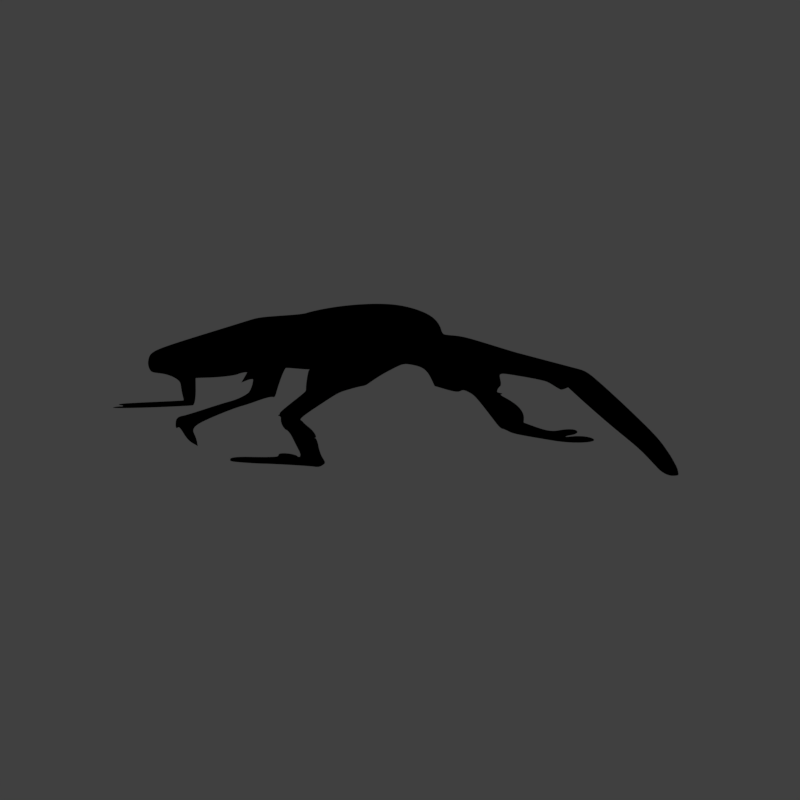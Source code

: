 # Source: beetle-blend.blend  (saved by Blender 2.78.0; exported with 4.5.12 LTS)
import bpy
from mathutils import Matrix  # noqa: F401  (used for matrix-valued properties, if any)

bpy.ops.wm.read_factory_settings(use_empty=True)
scene = bpy.context.scene
scene.name = 'Scene'

# ---- collections
col_collection_1 = bpy.data.collections.new('Collection 1'); scene.collection.children.link(col_collection_1)

# ---- materials (node trees are filled in below, after node groups)
mat_svgmat_001 = bpy.data.materials.new('SVGMat.001')
mat_svgmat_001.alpha_threshold = 0.0
mat_svgmat_001.use_transparent_shadow = False
mat_svgmat_001.diffuse_color = (0.0, 0.0, 0.0, 1.0)
mat_svgmat_001.roughness = 0.5

# ---- material node trees

# ---- world
world_world = bpy.data.worlds.new('World'); scene.world = world_world
world_world.color = (0.05088, 0.05088, 0.05088)
world_world.use_sun_shadow = False
world_world.sun_shadow_jitter_overblur = 0.0
world_world.cycles.sampling_method = 'MANUAL'

# ---- meshes
me_mesh = bpy.data.meshes.new('Mesh')
me_mesh.from_pydata([(-0.06248, -0.05848, 0.0), (-0.0624, -0.05834, 0.0), (-0.06231, -0.0582, 0.0), (-0.06222, -0.05806, 0.0), (-0.06213, -0.05793, 0.0), (-0.06203, -0.0578, 0.0), (-0.06194, -0.05767, 0.0), (-0.06184, -0.05755, 0.0), (-0.06175, -0.05745, 0.0), (-0.06165, -0.05735, 0.0), (-0.06157, -0.05727, 0.0), (-0.06148, -0.0572, 0.0), (-0.06141, -0.05714, 0.0), (-0.06119, -0.05699, 0.0), (-0.06103, -0.05683, 0.0), (-0.06092, -0.05668, 0.0), (-0.06086, -0.05654, 0.0), (-0.06085, -0.05641, 0.0), (-0.06088, -0.0563, 0.0), (-0.06096, -0.05621, 0.0), (-0.06107, -0.05616, 0.0), (-0.06122, -0.05613, 0.0), (-0.06141, -0.05615, 0.0), (-0.06162, -0.05621, 0.0), (-0.06187, -0.05632, 0.0), (-0.06225, -0.05651, 0.0), (-0.06257, -0.05662, 0.0), (-0.06281, -0.05667, 0.0), (-0.06299, -0.05664, 0.0), (-0.0631, -0.05655, 0.0), (-0.06313, -0.0564, 0.0), (-0.06309, -0.05618, 0.0), (-0.06299, -0.05591, 0.0), (-0.06281, -0.05559, 0.0), (-0.06257, -0.05521, 0.0), (-0.06225, -0.05479, 0.0), (-0.06186, -0.05432, 0.0), (-0.06158, -0.054, 0.0), (-0.0612, -0.05358, 0.0), (-0.06072, -0.05306, 0.0), (-0.06015, -0.05246, 0.0), (-0.05951, -0.05179, 0.0), (-0.05881, -0.05105, 0.0), (-0.05805, -0.05025, 0.0), (-0.05724, -0.04942, 0.0), (-0.0564, -0.04854, 0.0), (-0.05553, -0.04765, 0.0), (-0.05464, -0.04674, 0.0), (-0.05375, -0.04584, 0.0), (-0.05287, -0.04494, 0.0), (-0.05203, -0.04408, 0.0), (-0.05123, -0.04325, 0.0), (-0.05048, -0.04248, 0.0), (-0.04979, -0.04175, 0.0), (-0.04916, -0.0411, 0.0), (-0.04862, -0.04051, 0.0), (-0.04815, -0.04001, 0.0), (-0.04777, -0.03959, 0.0), (-0.04749, -0.03927, 0.0), (-0.04732, -0.03906, 0.0), (-0.04726, -0.03896, 0.0), (-0.04728, -0.03891, 0.0), (-0.04734, -0.03883, 0.0), (-0.04743, -0.03874, 0.0), (-0.04756, -0.03862, 0.0), (-0.04772, -0.03849, 0.0), (-0.04791, -0.03834, 0.0), (-0.04813, -0.03817, 0.0), (-0.04836, -0.038, 0.0), (-0.04862, -0.03782, 0.0), (-0.0489, -0.03763, 0.0), (-0.04919, -0.03743, 0.0), (-0.04949, -0.03723, 0.0), (-0.04981, -0.03702, 0.0), (-0.05017, -0.03678, 0.0), (-0.05056, -0.03652, 0.0), (-0.05097, -0.03624, 0.0), (-0.05139, -0.03595, 0.0), (-0.05183, -0.03564, 0.0), (-0.05227, -0.03534, 0.0), (-0.05271, -0.03503, 0.0), (-0.05314, -0.03472, 0.0), (-0.05356, -0.03442, 0.0), (-0.05396, -0.03413, 0.0), (-0.05433, -0.03386, 0.0), (-0.05471, -0.03358, 0.0), (-0.0551, -0.03329, 0.0), (-0.05551, -0.03299, 0.0), (-0.05594, -0.03268, 0.0), (-0.05636, -0.03237, 0.0), (-0.05679, -0.03205, 0.0), (-0.05721, -0.03175, 0.0), (-0.05761, -0.03145, 0.0), (-0.058, -0.03116, 0.0), (-0.05837, -0.03089, 0.0), (-0.05871, -0.03065, 0.0), (-0.05901, -0.03043, 0.0), (-0.05988, -0.02988, 0.0), (-0.06086, -0.02941, 0.0), (-0.06194, -0.02902, 0.0), (-0.06309, -0.02872, 0.0), (-0.06429, -0.02851, 0.0), (-0.06552, -0.02838, 0.0), (-0.06676, -0.02834, 0.0), (-0.06799, -0.0284, 0.0), (-0.06918, -0.02854, 0.0), (-0.07032, -0.02878, 0.0), (-0.07139, -0.02911, 0.0), (-0.07236, -0.02954, 0.0), (-0.07267, -0.02969, 0.0), (-0.07298, -0.02984, 0.0), (-0.0733, -0.02998, 0.0), (-0.07361, -0.03011, 0.0), (-0.07392, -0.03024, 0.0), (-0.07423, -0.03035, 0.0), (-0.07452, -0.03044, 0.0), (-0.07479, -0.03052, 0.0), (-0.07504, -0.03059, 0.0), (-0.07527, -0.03064, 0.0), (-0.07547, -0.03067, 0.0), (-0.07564, -0.03068, 0.0), (-0.07618, -0.03062, 0.0), (-0.07684, -0.03044, 0.0), (-0.07759, -0.03015, 0.0), (-0.07842, -0.02976, 0.0), (-0.07931, -0.02929, 0.0), (-0.08025, -0.02874, 0.0), (-0.08121, -0.02812, 0.0), (-0.08219, -0.02745, 0.0), (-0.08316, -0.02673, 0.0), (-0.08411, -0.02598, 0.0), (-0.08501, -0.0252, 0.0), (-0.08587, -0.0244, 0.0), (-0.0873, -0.02298, 0.0), (-0.08848, -0.02167, 0.0), (-0.08941, -0.02036, 0.0), (-0.09009, -0.01893, 0.0), (-0.09054, -0.01726, 0.0), (-0.09075, -0.01521, 0.0), (-0.09073, -0.01269, 0.0), (-0.09048, -0.009548, 0.0), (-0.09002, -0.005681, 0.0), (-0.08934, -0.000964, 0.0), (-0.08846, 0.004725, 0.0), (-0.08736, 0.01151, 0.0), (-0.08705, 0.01346, 0.0), (-0.08674, 0.01541, 0.0), (-0.08643, 0.01733, 0.0), (-0.08613, 0.01921, 0.0), (-0.08584, 0.02101, 0.0), (-0.08557, 0.02272, 0.0), (-0.08532, 0.02432, 0.0), (-0.08509, 0.02579, 0.0), (-0.08488, 0.02709, 0.0), (-0.08471, 0.02821, 0.0), (-0.08457, 0.02913, 0.0), (-0.08446, 0.02983, 0.0), (-0.08429, 0.03087, 0.0), (-0.0841, 0.03182, 0.0), (-0.08387, 0.0327, 0.0), (-0.08358, 0.03355, 0.0), (-0.08321, 0.03439, 0.0), (-0.08273, 0.03527, 0.0), (-0.08214, 0.03622, 0.0), (-0.0814, 0.03728, 0.0), (-0.0805, 0.03847, 0.0), (-0.07942, 0.03983, 0.0), (-0.07813, 0.0414, 0.0), (-0.07663, 0.04321, 0.0), (-0.07574, 0.04429, 0.0), (-0.07494, 0.04527, 0.0), (-0.07422, 0.04616, 0.0), (-0.0736, 0.04697, 0.0), (-0.07305, 0.0477, 0.0), (-0.07259, 0.04836, 0.0), (-0.07219, 0.04896, 0.0), (-0.07187, 0.04949, 0.0), (-0.07161, 0.04997, 0.0), (-0.07141, 0.0504, 0.0), (-0.07126, 0.05079, 0.0), (-0.07117, 0.05114, 0.0), (-0.07067, 0.05333, 0.0), (-0.07003, 0.05556, 0.0), (-0.06924, 0.05781, 0.0), (-0.06832, 0.06007, 0.0), (-0.06728, 0.06232, 0.0), (-0.06612, 0.06456, 0.0), (-0.06486, 0.06676, 0.0), (-0.06349, 0.06891, 0.0), (-0.06203, 0.071, 0.0), (-0.06048, 0.07302, 0.0), (-0.05885, 0.07495, 0.0), (-0.05715, 0.07677, 0.0), (-0.05556, 0.07833, 0.0), (-0.05398, 0.07973, 0.0), (-0.05242, 0.08096, 0.0), (-0.05085, 0.08205, 0.0), (-0.04926, 0.08299, 0.0), (-0.04765, 0.08379, 0.0), (-0.046, 0.08445, 0.0), (-0.04431, 0.08497, 0.0), (-0.04254, 0.08538, 0.0), (-0.04071, 0.08566, 0.0), (-0.03879, 0.08582, 0.0), (-0.03678, 0.08587, 0.0), (-0.03464, 0.0858, 0.0), (-0.03256, 0.08559, 0.0), (-0.03054, 0.08523, 0.0), (-0.02856, 0.08471, 0.0), (-0.02662, 0.08404, 0.0), (-0.02471, 0.08321, 0.0), (-0.02282, 0.08222, 0.0), (-0.02095, 0.08107, 0.0), (-0.01909, 0.07974, 0.0), (-0.01722, 0.07824, 0.0), (-0.01535, 0.07657, 0.0), (-0.01347, 0.07471, 0.0), (-0.01311, 0.07435, 0.0), (-0.01274, 0.074, 0.0), (-0.01238, 0.07367, 0.0), (-0.01202, 0.07336, 0.0), (-0.01167, 0.07308, 0.0), (-0.01134, 0.07282, 0.0), (-0.01102, 0.07259, 0.0), (-0.01073, 0.0724, 0.0), (-0.01046, 0.07225, 0.0), (-0.01022, 0.07213, 0.0), (-0.01002, 0.07206, 0.0), (-0.009864, 0.07204, 0.0), (-0.009704, 0.07205, 0.0), (-0.009501, 0.07209, 0.0), (-0.009262, 0.07216, 0.0), (-0.00899, 0.07224, 0.0), (-0.00869, 0.07235, 0.0), (-0.008366, 0.07248, 0.0), (-0.008023, 0.07263, 0.0), (-0.007665, 0.07279, 0.0), (-0.007297, 0.07296, 0.0), (-0.006923, 0.07315, 0.0), (-0.006547, 0.07334, 0.0), (-0.006175, 0.07355, 0.0), (-0.00537, 0.07397, 0.0), (-0.004543, 0.07434, 0.0), (-0.003658, 0.07466, 0.0), (-0.002675, 0.07493, 0.0), (-0.001558, 0.07516, 0.0), (-0.000269, 0.07535, 0.0), (0.00123, 0.07551, 0.0), (0.002977, 0.07564, 0.0), (0.005009, 0.07575, 0.0), (0.007364, 0.07584, 0.0), (0.01008, 0.07591, 0.0), (0.01319, 0.07598, 0.0), (0.01451, 0.076, 0.0), (0.01581, 0.07603, 0.0), (0.0171, 0.07607, 0.0), (0.01835, 0.07611, 0.0), (0.01955, 0.07615, 0.0), (0.02069, 0.07619, 0.0), (0.02175, 0.07624, 0.0), (0.02271, 0.07628, 0.0), (0.02357, 0.07633, 0.0), (0.0243, 0.07637, 0.0), (0.0249, 0.07642, 0.0), (0.02534, 0.07646, 0.0), (0.02579, 0.07651, 0.0), (0.02641, 0.07658, 0.0), (0.02718, 0.07666, 0.0), (0.0281, 0.07676, 0.0), (0.02913, 0.07687, 0.0), (0.03027, 0.07698, 0.0), (0.0315, 0.07711, 0.0), (0.0328, 0.07725, 0.0), (0.03417, 0.07738, 0.0), (0.03557, 0.07753, 0.0), (0.037, 0.07767, 0.0), (0.03844, 0.07782, 0.0), (0.03989, 0.07796, 0.0), (0.04132, 0.07811, 0.0), (0.04272, 0.07825, 0.0), (0.04409, 0.07839, 0.0), (0.0454, 0.07853, 0.0), (0.04663, 0.07865, 0.0), (0.04777, 0.07877, 0.0), (0.04881, 0.07888, 0.0), (0.04973, 0.07898, 0.0), (0.05051, 0.07906, 0.0), (0.05114, 0.07913, 0.0), (0.05159, 0.07918, 0.0), (0.05237, 0.07925, 0.0), (0.05311, 0.07927, 0.0), (0.05384, 0.07922, 0.0), (0.05458, 0.0791, 0.0), (0.05537, 0.07889, 0.0), (0.05622, 0.07859, 0.0), (0.05716, 0.07819, 0.0), (0.05823, 0.07767, 0.0), (0.05943, 0.07703, 0.0), (0.0608, 0.07626, 0.0), (0.06236, 0.07534, 0.0), (0.06414, 0.07427, 0.0), (0.06704, 0.0725, 0.0), (0.07018, 0.07055, 0.0), (0.07349, 0.06845, 0.0), (0.07693, 0.06626, 0.0), (0.08041, 0.06402, 0.0), (0.08387, 0.06176, 0.0), (0.08726, 0.05953, 0.0), (0.09052, 0.05737, 0.0), (0.09356, 0.05532, 0.0), (0.09634, 0.05343, 0.0), (0.09879, 0.05172, 0.0), (0.1008, 0.05026, 0.0), (0.1027, 0.04887, 0.0), (0.1046, 0.04733, 0.0), (0.1066, 0.04567, 0.0), (0.1085, 0.04393, 0.0), (0.1104, 0.04216, 0.0), (0.1123, 0.04037, 0.0), (0.114, 0.03861, 0.0), (0.1156, 0.03691, 0.0), (0.1171, 0.03531, 0.0), (0.1183, 0.03385, 0.0), (0.1192, 0.03256, 0.0), (0.1199, 0.03147, 0.0), (0.1201, 0.03117, 0.0), (0.1202, 0.03091, 0.0), (0.1203, 0.03068, 0.0), (0.1204, 0.03048, 0.0), (0.1204, 0.0303, 0.0), (0.1204, 0.03012, 0.0), (0.1203, 0.02995, 0.0), (0.1203, 0.02979, 0.0), (0.1201, 0.02961, 0.0), (0.12, 0.02942, 0.0), (0.1198, 0.02921, 0.0), (0.1196, 0.02898, 0.0), (0.1192, 0.02865, 0.0), (0.1188, 0.0284, 0.0), (0.1183, 0.02824, 0.0), (0.1178, 0.02816, 0.0), (0.1173, 0.02816, 0.0), (0.1167, 0.02825, 0.0), (0.1161, 0.02842, 0.0), (0.1154, 0.02867, 0.0), (0.1147, 0.02901, 0.0), (0.1139, 0.02943, 0.0), (0.1131, 0.02994, 0.0), (0.1123, 0.03053, 0.0), (0.1103, 0.03189, 0.0), (0.1086, 0.03311, 0.0), (0.107, 0.03422, 0.0), (0.1055, 0.03522, 0.0), (0.1041, 0.03615, 0.0), (0.1027, 0.03702, 0.0), (0.1013, 0.03786, 0.0), (0.09987, 0.03868, 0.0), (0.09839, 0.03951, 0.0), (0.09681, 0.04037, 0.0), (0.0951, 0.04128, 0.0), (0.09322, 0.04226, 0.0), (0.09106, 0.04339, 0.0), (0.08874, 0.04463, 0.0), (0.08628, 0.04596, 0.0), (0.0837, 0.04737, 0.0), (0.08103, 0.04885, 0.0), (0.0783, 0.05038, 0.0), (0.07554, 0.05194, 0.0), (0.07277, 0.05353, 0.0), (0.07002, 0.05512, 0.0), (0.06731, 0.05669, 0.0), (0.06468, 0.05825, 0.0), (0.06214, 0.05976, 0.0), (0.06208, 0.0598, 0.0), (0.06191, 0.0599, 0.0), (0.06164, 0.06007, 0.0), (0.06129, 0.06028, 0.0), (0.06088, 0.06052, 0.0), (0.06041, 0.0608, 0.0), (0.05992, 0.0611, 0.0), (0.05941, 0.0614, 0.0), (0.0589, 0.06171, 0.0), (0.05841, 0.06201, 0.0), (0.05795, 0.06228, 0.0), (0.05754, 0.06253, 0.0), (0.05723, 0.06098, 0.0), (0.05718, 0.06077, 0.0), (0.05713, 0.06057, 0.0), (0.05707, 0.06036, 0.0), (0.05702, 0.06017, 0.0), (0.05695, 0.05999, 0.0), (0.05689, 0.05982, 0.0), (0.05683, 0.05967, 0.0), (0.05676, 0.05953, 0.0), (0.0567, 0.05941, 0.0), (0.05664, 0.05931, 0.0), (0.05658, 0.05924, 0.0), (0.05652, 0.05919, 0.0), (0.05644, 0.05917, 0.0), (0.05628, 0.05918, 0.0), (0.05607, 0.05921, 0.0), (0.05581, 0.05926, 0.0), (0.05549, 0.05934, 0.0), (0.05513, 0.05943, 0.0), (0.05474, 0.05955, 0.0), (0.05431, 0.05968, 0.0), (0.05385, 0.05982, 0.0), (0.05336, 0.05999, 0.0), (0.05286, 0.06016, 0.0), (0.05235, 0.06035, 0.0), (0.05152, 0.06065, 0.0), (0.0508, 0.0609, 0.0), (0.05017, 0.06111, 0.0), (0.04962, 0.06126, 0.0), (0.04912, 0.06138, 0.0), (0.04865, 0.06144, 0.0), (0.04819, 0.06147, 0.0), (0.04772, 0.06147, 0.0), (0.04722, 0.06142, 0.0), (0.04667, 0.06134, 0.0), (0.04605, 0.06123, 0.0), (0.04534, 0.06109, 0.0), (0.04485, 0.06098, 0.0), (0.04428, 0.06085, 0.0), (0.04364, 0.06069, 0.0), (0.04294, 0.0605, 0.0), (0.04219, 0.0603, 0.0), (0.0414, 0.06007, 0.0), (0.04059, 0.05984, 0.0), (0.03976, 0.05959, 0.0), (0.03892, 0.05933, 0.0), (0.03809, 0.05907, 0.0), (0.03727, 0.05881, 0.0), (0.03648, 0.05854, 0.0), (0.03487, 0.058, 0.0), (0.03354, 0.05753, 0.0), (0.03249, 0.0571, 0.0), (0.03172, 0.05669, 0.0), (0.0312, 0.05627, 0.0), (0.03094, 0.05581, 0.0), (0.03093, 0.05529, 0.0), (0.03115, 0.05467, 0.0), (0.03161, 0.05394, 0.0), (0.03229, 0.05306, 0.0), (0.03318, 0.052, 0.0), (0.03429, 0.05074, 0.0), (0.03464, 0.05033, 0.0), (0.03498, 0.04992, 0.0), (0.0353, 0.04951, 0.0), (0.0356, 0.0491, 0.0), (0.03588, 0.0487, 0.0), (0.03614, 0.04831, 0.0), (0.03637, 0.04794, 0.0), (0.03657, 0.0476, 0.0), (0.03673, 0.04729, 0.0), (0.03685, 0.04701, 0.0), (0.03693, 0.04677, 0.0), (0.03697, 0.04658, 0.0), (0.03699, 0.04639, 0.0), (0.03703, 0.04618, 0.0), (0.03708, 0.04595, 0.0), (0.03714, 0.0457, 0.0), (0.03721, 0.04544, 0.0), (0.0373, 0.04516, 0.0), (0.03739, 0.04488, 0.0), (0.03749, 0.0446, 0.0), (0.0376, 0.04431, 0.0), (0.03771, 0.04403, 0.0), (0.03782, 0.04376, 0.0), (0.03794, 0.0435, 0.0), (0.03812, 0.04313, 0.0), (0.03829, 0.04281, 0.0), (0.03845, 0.04255, 0.0), (0.0386, 0.04233, 0.0), (0.03875, 0.04216, 0.0), (0.0389, 0.04203, 0.0), (0.03906, 0.04195, 0.0), (0.03924, 0.04189, 0.0), (0.03943, 0.04187, 0.0), (0.03965, 0.04189, 0.0), (0.03989, 0.04192, 0.0), (0.04016, 0.04199, 0.0), (0.04041, 0.04204, 0.0), (0.04063, 0.04209, 0.0), (0.04081, 0.04212, 0.0), (0.04096, 0.04213, 0.0), (0.04108, 0.04212, 0.0), (0.04117, 0.04209, 0.0), (0.04123, 0.04205, 0.0), (0.04127, 0.04198, 0.0), (0.04128, 0.04189, 0.0), (0.04127, 0.04179, 0.0), (0.04124, 0.04166, 0.0), (0.04119, 0.04151, 0.0), (0.04114, 0.04135, 0.0), (0.04114, 0.0412, 0.0), (0.04119, 0.04107, 0.0), (0.04129, 0.04094, 0.0), (0.04144, 0.04081, 0.0), (0.04166, 0.04069, 0.0), (0.04194, 0.04057, 0.0), (0.04229, 0.04044, 0.0), (0.04271, 0.04031, 0.0), (0.04321, 0.04018, 0.0), (0.04379, 0.04004, 0.0), (0.04446, 0.03988, 0.0), (0.04608, 0.03947, 0.0), (0.04762, 0.03899, 0.0), (0.04909, 0.03845, 0.0), (0.05049, 0.03783, 0.0), (0.05181, 0.03714, 0.0), (0.05305, 0.03639, 0.0), (0.05422, 0.03556, 0.0), (0.05532, 0.03466, 0.0), (0.05634, 0.0337, 0.0), (0.05729, 0.03266, 0.0), (0.05817, 0.03155, 0.0), (0.05897, 0.03037, 0.0), (0.05899, 0.03034, 0.0), (0.05905, 0.03025, 0.0), (0.05913, 0.03011, 0.0), (0.05925, 0.02993, 0.0), (0.05938, 0.02972, 0.0), (0.05953, 0.02949, 0.0), (0.05969, 0.02923, 0.0), (0.05985, 0.02897, 0.0), (0.06002, 0.02871, 0.0), (0.06018, 0.02846, 0.0), (0.06033, 0.02823, 0.0), (0.06046, 0.02802, 0.0), (0.06439, 0.02802, 0.0), (0.06577, 0.02803, 0.0), (0.06699, 0.02808, 0.0), (0.06806, 0.02816, 0.0), (0.069, 0.02828, 0.0), (0.06983, 0.02846, 0.0), (0.07055, 0.02868, 0.0), (0.07118, 0.02896, 0.0), (0.07174, 0.02931, 0.0), (0.07225, 0.02972, 0.0), (0.0727, 0.03021, 0.0), (0.07313, 0.03078, 0.0), (0.07354, 0.03144, 0.0), (0.07394, 0.03208, 0.0), (0.07434, 0.03266, 0.0), (0.07475, 0.03319, 0.0), (0.07516, 0.03366, 0.0), (0.07558, 0.03407, 0.0), (0.07598, 0.03442, 0.0), (0.07639, 0.0347, 0.0), (0.07678, 0.03492, 0.0), (0.07716, 0.03506, 0.0), (0.07752, 0.03514, 0.0), (0.07786, 0.03513, 0.0), (0.07819, 0.03505, 0.0), (0.07852, 0.03489, 0.0), (0.07879, 0.03469, 0.0), (0.07901, 0.03445, 0.0), (0.07918, 0.03416, 0.0), (0.07929, 0.03385, 0.0), (0.07935, 0.03349, 0.0), (0.07935, 0.03311, 0.0), (0.07929, 0.03271, 0.0), (0.07919, 0.03228, 0.0), (0.07902, 0.03182, 0.0), (0.0788, 0.03135, 0.0), (0.07852, 0.03086, 0.0), (0.0782, 0.03031, 0.0), (0.07795, 0.02983, 0.0), (0.07778, 0.02944, 0.0), (0.07768, 0.02913, 0.0), (0.07764, 0.02891, 0.0), (0.07768, 0.02878, 0.0), (0.07778, 0.02874, 0.0), (0.07794, 0.02881, 0.0), (0.07816, 0.02897, 0.0), (0.07844, 0.02924, 0.0), (0.07877, 0.02962, 0.0), (0.07914, 0.0301, 0.0), (0.07955, 0.03061, 0.0), (0.07999, 0.0311, 0.0), (0.08046, 0.03156, 0.0), (0.08096, 0.03198, 0.0), (0.08147, 0.03237, 0.0), (0.08199, 0.03272, 0.0), (0.08252, 0.03303, 0.0), (0.08305, 0.03329, 0.0), (0.08358, 0.0335, 0.0), (0.08409, 0.03365, 0.0), (0.08458, 0.03375, 0.0), (0.08504, 0.03378, 0.0), (0.08601, 0.03365, 0.0), (0.08659, 0.03327, 0.0), (0.08681, 0.03269, 0.0), (0.08669, 0.03195, 0.0), (0.08627, 0.03106, 0.0), (0.08557, 0.03008, 0.0), (0.08462, 0.02903, 0.0), (0.08345, 0.02795, 0.0), (0.08209, 0.02688, 0.0), (0.08057, 0.02585, 0.0), (0.07891, 0.0249, 0.0), (0.07715, 0.02407, 0.0), (0.07682, 0.02393, 0.0), (0.07639, 0.02376, 0.0), (0.07586, 0.02355, 0.0), (0.07526, 0.02332, 0.0), (0.07458, 0.02307, 0.0), (0.07384, 0.0228, 0.0), (0.07305, 0.02251, 0.0), (0.07223, 0.02221, 0.0), (0.07137, 0.0219, 0.0), (0.07049, 0.02159, 0.0), (0.0696, 0.02127, 0.0), (0.06872, 0.02096, 0.0), (0.06744, 0.02052, 0.0), (0.06632, 0.02014, 0.0), (0.06534, 0.01983, 0.0), (0.06448, 0.01957, 0.0), (0.06373, 0.01936, 0.0), (0.06307, 0.0192, 0.0), (0.06248, 0.01909, 0.0), (0.06195, 0.01903, 0.0), (0.06147, 0.019, 0.0), (0.06101, 0.01901, 0.0), (0.06056, 0.01905, 0.0), (0.0601, 0.01912, 0.0), (0.0598, 0.01917, 0.0), (0.0595, 0.01922, 0.0), (0.0592, 0.01926, 0.0), (0.0589, 0.01929, 0.0), (0.05862, 0.01931, 0.0), (0.05835, 0.01933, 0.0), (0.0581, 0.01934, 0.0), (0.05787, 0.01934, 0.0), (0.05767, 0.01933, 0.0), (0.05749, 0.01932, 0.0), (0.05734, 0.01929, 0.0), (0.05723, 0.01926, 0.0), (0.05711, 0.01925, 0.0), (0.05693, 0.01927, 0.0), (0.05671, 0.01933, 0.0), (0.05645, 0.01943, 0.0), (0.05614, 0.01956, 0.0), (0.05581, 0.01972, 0.0), (0.05544, 0.01991, 0.0), (0.05505, 0.02012, 0.0), (0.05464, 0.02036, 0.0), (0.05422, 0.02061, 0.0), (0.05379, 0.02089, 0.0), (0.05335, 0.02118, 0.0), (0.04944, 0.02384, 0.0), (0.04608, 0.02612, 0.0), (0.04321, 0.02805, 0.0), (0.04079, 0.02967, 0.0), (0.03876, 0.03099, 0.0), (0.03707, 0.03206, 0.0), (0.03568, 0.0329, 0.0), (0.03453, 0.03354, 0.0), (0.03357, 0.03402, 0.0), (0.03277, 0.03437, 0.0), (0.03205, 0.03461, 0.0), (0.03139, 0.03477, 0.0), (0.03069, 0.03492, 0.0), (0.03007, 0.03503, 0.0), (0.02954, 0.0351, 0.0), (0.0291, 0.03513, 0.0), (0.02872, 0.03512, 0.0), (0.02842, 0.03507, 0.0), (0.02817, 0.03498, 0.0), (0.02799, 0.03484, 0.0), (0.02785, 0.03466, 0.0), (0.02776, 0.03442, 0.0), (0.02771, 0.03414, 0.0), (0.0277, 0.03381, 0.0), (0.02767, 0.03344, 0.0), (0.02758, 0.0331, 0.0), (0.02742, 0.0328, 0.0), (0.02719, 0.03253, 0.0), (0.02688, 0.03229, 0.0), (0.02648, 0.03207, 0.0), (0.02599, 0.03188, 0.0), (0.02539, 0.03171, 0.0), (0.02469, 0.03156, 0.0), (0.02387, 0.03143, 0.0), (0.02293, 0.0313, 0.0), (0.02186, 0.03118, 0.0), (0.0218, 0.03118, 0.0), (0.02164, 0.03116, 0.0), (0.02138, 0.03113, 0.0), (0.02105, 0.0311, 0.0), (0.02066, 0.03106, 0.0), (0.02023, 0.03102, 0.0), (0.01976, 0.03097, 0.0), (0.01928, 0.03092, 0.0), (0.0188, 0.03087, 0.0), (0.01834, 0.03083, 0.0), (0.0179, 0.03078, 0.0), (0.01751, 0.03074, 0.0), (0.01252, 0.0349, 0.0), (0.01106, 0.03608, 0.0), (0.009712, 0.03711, 0.0), (0.008466, 0.03799, 0.0), (0.007306, 0.03873, 0.0), (0.006218, 0.03933, 0.0), (0.005189, 0.0398, 0.0), (0.004206, 0.04014, 0.0), (0.003256, 0.04036, 0.0), (0.002324, 0.04047, 0.0), (0.001398, 0.04046, 0.0), (0.0004637, 0.04035, 0.0), (-0.0004919, 0.04014, 0.0), (-0.001451, 0.03987, 0.0), (-0.002256, 0.03961, 0.0), (-0.00292, 0.03933, 0.0), (-0.003458, 0.03901, 0.0), (-0.003881, 0.03861, 0.0), (-0.004205, 0.03811, 0.0), (-0.004441, 0.03748, 0.0), (-0.004603, 0.03669, 0.0), (-0.004704, 0.03573, 0.0), (-0.004758, 0.03455, 0.0), (-0.004778, 0.03314, 0.0), (-0.004778, 0.03147, 0.0), (-0.004766, 0.0301, 0.0), (-0.004741, 0.0288, 0.0), (-0.004701, 0.02754, 0.0), (-0.004645, 0.02633, 0.0), (-0.004571, 0.02513, 0.0), (-0.004477, 0.02394, 0.0), (-0.004363, 0.02273, 0.0), (-0.004227, 0.02149, 0.0), (-0.004067, 0.0202, 0.0), (-0.003883, 0.01885, 0.0), (-0.003671, 0.01742, 0.0), (-0.003433, 0.01589, 0.0), (-0.00339, 0.01558, 0.0), (-0.003362, 0.01528, 0.0), (-0.00335, 0.01498, 0.0), (-0.003353, 0.0147, 0.0), (-0.003371, 0.01442, 0.0), (-0.003404, 0.01415, 0.0), (-0.003452, 0.01389, 0.0), (-0.003515, 0.01364, 0.0), (-0.003593, 0.0134, 0.0), (-0.003686, 0.01317, 0.0), (-0.003794, 0.01295, 0.0), (-0.003917, 0.01274, 0.0), (-0.004034, 0.01254, 0.0), (-0.004167, 0.01227, 0.0), (-0.004314, 0.01193, 0.0), (-0.004473, 0.01155, 0.0), (-0.00464, 0.01112, 0.0), (-0.004814, 0.01064, 0.0), (-0.004992, 0.01014, 0.0), (-0.005172, 0.009601, 0.0), (-0.005351, 0.009047, 0.0), (-0.005528, 0.008478, 0.0), (-0.005699, 0.007902, 0.0), (-0.005863, 0.007325, 0.0), (-0.006153, 0.006278, 0.0), (-0.006389, 0.005377, 0.0), (-0.006568, 0.004553, 0.0), (-0.00669, 0.003738, 0.0), (-0.006751, 0.002861, 0.0), (-0.006749, 0.001855, 0.0), (-0.006683, 0.0006508, 0.0), (-0.00655, -0.0008214, 0.0), (-0.006348, -0.00263, 0.0), (-0.006075, -0.004845, 0.0), (-0.00573, -0.007534, 0.0), (-0.005309, -0.01077, 0.0), (-0.005042, -0.01275, 0.0), (-0.004789, -0.01452, 0.0), (-0.004547, -0.01607, 0.0), (-0.004313, -0.01742, 0.0), (-0.004084, -0.01857, 0.0), (-0.003859, -0.01954, 0.0), (-0.003635, -0.02034, 0.0), (-0.003409, -0.02097, 0.0), (-0.003178, -0.02145, 0.0), (-0.002941, -0.02179, 0.0), (-0.002694, -0.02199, 0.0), (-0.002435, -0.02207, 0.0), (-0.002353, -0.02208, 0.0), (-0.002251, -0.0221, 0.0), (-0.002131, -0.02213, 0.0), (-0.001995, -0.02217, 0.0), (-0.001846, -0.02222, 0.0), (-0.001685, -0.02227, 0.0), (-0.001515, -0.02233, 0.0), (-0.001338, -0.0224, 0.0), (-0.001157, -0.02247, 0.0), (-0.0009733, -0.02255, 0.0), (-0.0007894, -0.02263, 0.0), (-0.0006075, -0.02271, 0.0), (-0.0004034, -0.0228, 0.0), (-0.0001551, -0.0229, 0.0), (0.0001324, -0.02301, 0.0), (0.0004538, -0.02312, 0.0), (0.0008041, -0.02325, 0.0), (0.001178, -0.02337, 0.0), (0.001571, -0.0235, 0.0), (0.001976, -0.02363, 0.0), (0.002391, -0.02376, 0.0), (0.002808, -0.02389, 0.0), (0.003223, -0.02401, 0.0), (0.003631, -0.02413, 0.0), (0.004471, -0.02439, 0.0), (0.005326, -0.0247, 0.0), (0.006175, -0.02505, 0.0), (0.007001, -0.02543, 0.0), (0.007786, -0.02583, 0.0), (0.00851, -0.02624, 0.0), (0.009155, -0.02665, 0.0), (0.009703, -0.02704, 0.0), (0.01014, -0.0274, 0.0), (0.01043, -0.02773, 0.0), (0.01058, -0.02801, 0.0), (0.01055, -0.02824, 0.0), (0.01051, -0.0283, 0.0), (0.01049, -0.02836, 0.0), (0.01047, -0.02841, 0.0), (0.01047, -0.02845, 0.0), (0.01047, -0.02848, 0.0), (0.01049, -0.0285, 0.0), (0.01051, -0.02851, 0.0), (0.01055, -0.02851, 0.0), (0.01059, -0.0285, 0.0), (0.01064, -0.02848, 0.0), (0.01071, -0.02845, 0.0), (0.01078, -0.02841, 0.0), (0.01089, -0.0284, 0.0), (0.01107, -0.02846, 0.0), (0.01131, -0.02857, 0.0), (0.01161, -0.02875, 0.0), (0.01197, -0.02897, 0.0), (0.01237, -0.02925, 0.0), (0.01281, -0.02957, 0.0), (0.01329, -0.02993, 0.0), (0.0138, -0.03034, 0.0), (0.01433, -0.03077, 0.0), (0.01488, -0.03123, 0.0), (0.01544, -0.03172, 0.0), (0.01603, -0.03223, 0.0), (0.01663, -0.03274, 0.0), (0.01725, -0.03325, 0.0), (0.01788, -0.03375, 0.0), (0.01851, -0.03424, 0.0), (0.01913, -0.03471, 0.0), (0.01973, -0.03516, 0.0), (0.02031, -0.03557, 0.0), (0.02085, -0.03594, 0.0), (0.02135, -0.03628, 0.0), (0.0218, -0.03656, 0.0), (0.02219, -0.03678, 0.0), (0.0229, -0.03717, 0.0), (0.0235, -0.03751, 0.0), (0.02401, -0.03783, 0.0), (0.02443, -0.03812, 0.0), (0.02477, -0.03839, 0.0), (0.02503, -0.03867, 0.0), (0.02524, -0.03895, 0.0), (0.02539, -0.03924, 0.0), (0.02549, -0.03956, 0.0), (0.02555, -0.03992, 0.0), (0.02558, -0.04032, 0.0), (0.02559, -0.04078, 0.0), (0.02559, -0.04104, 0.0), (0.02556, -0.04128, 0.0), (0.02552, -0.0415, 0.0), (0.02546, -0.0417, 0.0), (0.02538, -0.04188, 0.0), (0.02528, -0.04205, 0.0), (0.02516, -0.04221, 0.0), (0.02501, -0.04235, 0.0), (0.02484, -0.04249, 0.0), (0.02464, -0.04262, 0.0), (0.02441, -0.04274, 0.0), (0.02416, -0.04286, 0.0), (0.02359, -0.04315, 0.0), (0.02274, -0.04364, 0.0), (0.02166, -0.0443, 0.0), (0.02039, -0.04509, 0.0), (0.01899, -0.04599, 0.0), (0.0175, -0.04696, 0.0), (0.01597, -0.04797, 0.0), (0.01446, -0.04899, 0.0), (0.013, -0.04998, 0.0), (0.01166, -0.05092, 0.0), (0.01047, -0.05177, 0.0), (0.009482, -0.0525, 0.0), (0.009135, -0.05276, 0.0), (0.008738, -0.05305, 0.0), (0.008295, -0.05336, 0.0), (0.007816, -0.05369, 0.0), (0.007306, -0.05403, 0.0), (0.006774, -0.05439, 0.0), (0.006226, -0.05475, 0.0), (0.00567, -0.0551, 0.0), (0.005113, -0.05546, 0.0), (0.004563, -0.0558, 0.0), (0.004026, -0.05613, 0.0), (0.00351, -0.05644, 0.0), (0.002733, -0.0569, 0.0), (0.002068, -0.05728, 0.0), (0.001504, -0.0576, 0.0), (0.001027, -0.05784, 0.0), (0.0006283, -0.05802, 0.0), (0.0002946, -0.05814, 0.0), (1.467e-05, -0.0582, 0.0), (-0.000223, -0.05821, 0.0), (-0.0004301, -0.05817, 0.0), (-0.0006181, -0.05808, 0.0), (-0.0007987, -0.05795, 0.0), (-0.0009834, -0.05778, 0.0), (-0.001158, -0.0576, 0.0), (-0.001301, -0.05744, 0.0), (-0.001412, -0.05729, 0.0), (-0.00149, -0.05715, 0.0), (-0.001536, -0.05701, 0.0), (-0.00155, -0.05687, 0.0), (-0.001531, -0.05672, 0.0), (-0.00148, -0.05655, 0.0), (-0.001396, -0.05636, 0.0), (-0.00128, -0.05615, 0.0), (-0.001131, -0.0559, 0.0), (-0.0009485, -0.05562, 0.0), (-0.0008034, -0.05542, 0.0), (-0.0006101, -0.05519, 0.0), (-0.0003734, -0.05493, 0.0), (-9.8e-05, -0.05465, 0.0), (0.0002114, -0.05434, 0.0), (0.0005501, -0.05403, 0.0), (0.0009133, -0.0537, 0.0), (0.001296, -0.05336, 0.0), (0.001695, -0.05303, 0.0), (0.002103, -0.0527, 0.0), (0.002517, -0.05237, 0.0), (0.002933, -0.05205, 0.0), (0.003359, -0.05173, 0.0), (0.003805, -0.05139, 0.0), (0.004265, -0.05103, 0.0), (0.004733, -0.05066, 0.0), (0.005202, -0.05029, 0.0), (0.005667, -0.04991, 0.0), (0.006121, -0.04953, 0.0), (0.006558, -0.04917, 0.0), (0.006971, -0.04882, 0.0), (0.007356, -0.04848, 0.0), (0.007705, -0.04817, 0.0), (0.008012, -0.04789, 0.0), (0.008423, -0.0475, 0.0), (0.008771, -0.04716, 0.0), (0.009059, -0.04686, 0.0), (0.009289, -0.0466, 0.0), (0.009465, -0.04637, 0.0), (0.009588, -0.04616, 0.0), (0.009662, -0.04597, 0.0), (0.00969, -0.0458, 0.0), (0.009673, -0.04564, 0.0), (0.009616, -0.04547, 0.0), (0.00952, -0.04531, 0.0), (0.009389, -0.04514, 0.0), (0.009258, -0.04497, 0.0), (0.009151, -0.04482, 0.0), (0.009069, -0.04468, 0.0), (0.00901, -0.04455, 0.0), (0.008976, -0.04442, 0.0), (0.008966, -0.0443, 0.0), (0.00898, -0.04417, 0.0), (0.009019, -0.04405, 0.0), (0.009082, -0.04391, 0.0), (0.00917, -0.04377, 0.0), (0.009282, -0.04361, 0.0), (0.009419, -0.04344, 0.0), (0.009713, -0.04313, 0.0), (0.01008, -0.04284, 0.0), (0.0105, -0.04255, 0.0), (0.01096, -0.04229, 0.0), (0.01145, -0.04205, 0.0), (0.01196, -0.04183, 0.0), (0.01247, -0.04165, 0.0), (0.01298, -0.04151, 0.0), (0.01346, -0.04142, 0.0), (0.0139, -0.04137, 0.0), (0.0143, -0.04137, 0.0), (0.01463, -0.04144, 0.0), (0.01511, -0.04156, 0.0), (0.01545, -0.04158, 0.0), (0.01566, -0.0415, 0.0), (0.01574, -0.04135, 0.0), (0.0157, -0.04113, 0.0), (0.01554, -0.04084, 0.0), (0.01528, -0.04051, 0.0), (0.01493, -0.04013, 0.0), (0.01447, -0.03972, 0.0), (0.01394, -0.0393, 0.0), (0.01332, -0.03886, 0.0), (0.01263, -0.03841, 0.0), (0.01218, -0.03814, 0.0), (0.01166, -0.03783, 0.0), (0.01109, -0.03747, 0.0), (0.01047, -0.03709, 0.0), (0.009813, -0.03669, 0.0), (0.009128, -0.03626, 0.0), (0.008424, -0.03582, 0.0), (0.007711, -0.03538, 0.0), (0.006997, -0.03493, 0.0), (0.006292, -0.03449, 0.0), (0.005606, -0.03405, 0.0), (0.004947, -0.03364, 0.0), (0.004287, -0.03323, 0.0), (0.003635, -0.03284, 0.0), (0.002996, -0.03247, 0.0), (0.002376, -0.03213, 0.0), (0.001783, -0.03181, 0.0), (0.001223, -0.03153, 0.0), (0.0007005, -0.03128, 0.0), (0.0002235, -0.03107, 0.0), (-0.0002023, -0.03091, 0.0), (-0.0005705, -0.03078, 0.0), (-0.0008748, -0.03071, 0.0), (-0.001109, -0.03068, 0.0), (-0.001556, -0.03063, 0.0), (-0.00208, -0.0305, 0.0), (-0.002668, -0.03028, 0.0), (-0.003307, -0.03, 0.0), (-0.003983, -0.02965, 0.0), (-0.004683, -0.02924, 0.0), (-0.005395, -0.02879, 0.0), (-0.006104, -0.02829, 0.0), (-0.006799, -0.02776, 0.0), (-0.007465, -0.02721, 0.0), (-0.00809, -0.02665, 0.0), (-0.008661, -0.02607, 0.0), (-0.008871, -0.02586, 0.0), (-0.009085, -0.02566, 0.0), (-0.009302, -0.02547, 0.0), (-0.009517, -0.0253, 0.0), (-0.009729, -0.02515, 0.0), (-0.009935, -0.02502, 0.0), (-0.01013, -0.02491, 0.0), (-0.01032, -0.02483, 0.0), (-0.01049, -0.02477, 0.0), (-0.01064, -0.02473, 0.0), (-0.01078, -0.02473, 0.0), (-0.01089, -0.02475, 0.0), (-0.01099, -0.02478, 0.0), (-0.01109, -0.0248, 0.0), (-0.01118, -0.0248, 0.0), (-0.01127, -0.02479, 0.0), (-0.01134, -0.02476, 0.0), (-0.01141, -0.02472, 0.0), (-0.01147, -0.02467, 0.0), (-0.01152, -0.02461, 0.0), (-0.01156, -0.02453, 0.0), (-0.01159, -0.02444, 0.0), (-0.01161, -0.02434, 0.0), (-0.01162, -0.02423, 0.0), (-0.01162, -0.02412, 0.0), (-0.01164, -0.02401, 0.0), (-0.01166, -0.0239, 0.0), (-0.01169, -0.0238, 0.0), (-0.01173, -0.0237, 0.0), (-0.01178, -0.02361, 0.0), (-0.01183, -0.02352, 0.0), (-0.01189, -0.02345, 0.0), (-0.01196, -0.02338, 0.0), (-0.01203, -0.02332, 0.0), (-0.0121, -0.02328, 0.0), (-0.01218, -0.02324, 0.0), (-0.01227, -0.02315, 0.0), (-0.01239, -0.02292, 0.0), (-0.01254, -0.02257, 0.0), (-0.01271, -0.02211, 0.0), (-0.0129, -0.02154, 0.0), (-0.01311, -0.02088, 0.0), (-0.01333, -0.02014, 0.0), (-0.01356, -0.01932, 0.0), (-0.01381, -0.01843, 0.0), (-0.01405, -0.01749, 0.0), (-0.0143, -0.0165, 0.0), (-0.01455, -0.01547, 0.0), (-0.01515, -0.01298, 0.0), (-0.01566, -0.01087, 0.0), (-0.01609, -0.009123, 0.0), (-0.01645, -0.007687, 0.0), (-0.01676, -0.006529, 0.0), (-0.01702, -0.005612, 0.0), (-0.01725, -0.004899, 0.0), (-0.01746, -0.004353, 0.0), (-0.01766, -0.003937, 0.0), (-0.01786, -0.003615, 0.0), (-0.01808, -0.003348, 0.0), (-0.01831, -0.003101, 0.0), (-0.01916, -0.002222, 0.0), (-0.02018, -0.001121, 0.0), (-0.02132, 0.000148, 0.0), (-0.02253, 0.00153, 0.0), (-0.02377, 0.00297, 0.0), (-0.025, 0.004414, 0.0), (-0.02616, 0.005809, 0.0), (-0.02721, 0.007099, 0.0), (-0.02811, 0.008231, 0.0), (-0.02881, 0.009149, 0.0), (-0.02926, 0.0098, 0.0), (-0.02942, 0.01013, 0.0), (-0.02943, 0.01026, 0.0), (-0.02945, 0.01036, 0.0), (-0.02948, 0.01044, 0.0), (-0.02953, 0.0105, 0.0), (-0.02959, 0.01053, 0.0), (-0.02967, 0.01053, 0.0), (-0.02977, 0.01051, 0.0), (-0.02989, 0.01046, 0.0), (-0.03004, 0.01038, 0.0), (-0.0302, 0.01028, 0.0), (-0.0304, 0.01015, 0.0), (-0.03062, 0.009998, 0.0), (-0.0308, 0.009869, 0.0), (-0.03104, 0.009716, 0.0), (-0.03131, 0.009543, 0.0), (-0.03162, 0.009354, 0.0), (-0.03197, 0.009149, 0.0), (-0.03233, 0.008934, 0.0), (-0.03272, 0.00871, 0.0), (-0.03313, 0.008481, 0.0), (-0.03355, 0.008249, 0.0), (-0.03397, 0.008018, 0.0), (-0.03439, 0.00779, 0.0), (-0.03481, 0.007568, 0.0), (-0.03522, 0.007351, 0.0), (-0.03561, 0.007135, 0.0), (-0.03598, 0.006922, 0.0), (-0.03633, 0.006715, 0.0), (-0.03665, 0.006516, 0.0), (-0.03694, 0.006329, 0.0), (-0.03719, 0.006154, 0.0), (-0.03741, 0.005995, 0.0), (-0.03759, 0.005855, 0.0), (-0.03772, 0.005735, 0.0), (-0.0378, 0.005637, 0.0), (-0.03782, 0.005566, 0.0), (-0.03769, 0.005192, 0.0), (-0.03731, 0.004501, 0.0), (-0.03669, 0.003528, 0.0), (-0.03588, 0.002307, 0.0), (-0.03489, 0.0008729, 0.0), (-0.03375, -0.0007392, 0.0), (-0.03249, -0.002495, 0.0), (-0.03112, -0.004359, 0.0), (-0.02967, -0.006297, 0.0), (-0.02817, -0.008274, 0.0), (-0.02665, -0.01026, 0.0), (-0.02512, -0.01221, 0.0), (-0.02474, -0.0127, 0.0), (-0.02439, -0.01316, 0.0), (-0.02409, -0.01358, 0.0), (-0.02382, -0.01397, 0.0), (-0.0236, -0.01431, 0.0), (-0.02342, -0.01461, 0.0), (-0.02329, -0.01487, 0.0), (-0.0232, -0.01509, 0.0), (-0.02315, -0.01526, 0.0), (-0.02316, -0.01538, 0.0), (-0.0232, -0.01546, 0.0), (-0.0233, -0.01548, 0.0), (-0.02355, -0.01553, 0.0), (-0.02378, -0.01565, 0.0), (-0.02401, -0.01587, 0.0), (-0.02423, -0.01618, 0.0), (-0.02445, -0.01657, 0.0), (-0.02465, -0.01706, 0.0), (-0.02486, -0.01765, 0.0), (-0.02505, -0.01833, 0.0), (-0.02524, -0.0191, 0.0), (-0.02543, -0.01998, 0.0), (-0.02561, -0.02095, 0.0), (-0.02579, -0.02203, 0.0), (-0.02588, -0.02255, 0.0), (-0.02597, -0.02309, 0.0), (-0.02607, -0.02364, 0.0), (-0.02618, -0.0242, 0.0), (-0.0263, -0.02476, 0.0), (-0.02641, -0.02532, 0.0), (-0.02653, -0.02585, 0.0), (-0.02665, -0.02637, 0.0), (-0.02677, -0.02685, 0.0), (-0.02688, -0.0273, 0.0), (-0.02699, -0.02771, 0.0), (-0.0271, -0.02806, 0.0), (-0.02732, -0.0289, 0.0), (-0.02754, -0.02993, 0.0), (-0.02776, -0.03113, 0.0), (-0.02796, -0.03246, 0.0), (-0.02816, -0.0339, 0.0), (-0.02834, -0.03542, 0.0), (-0.0285, -0.03698, 0.0), (-0.02864, -0.03856, 0.0), (-0.02875, -0.04012, 0.0), (-0.02884, -0.04164, 0.0), (-0.02889, -0.04309, 0.0), (-0.02891, -0.04444, 0.0), (-0.02889, -0.04567, 0.0), (-0.02882, -0.04678, 0.0), (-0.02869, -0.04779, 0.0), (-0.0285, -0.04869, 0.0), (-0.02824, -0.04951, 0.0), (-0.02791, -0.05025, 0.0), (-0.0275, -0.05092, 0.0), (-0.02701, -0.05154, 0.0), (-0.02644, -0.05211, 0.0), (-0.02576, -0.05264, 0.0), (-0.02499, -0.05315, 0.0), (-0.02412, -0.05364, 0.0), (-0.02371, -0.05386, 0.0), (-0.02328, -0.0541, 0.0), (-0.02284, -0.05435, 0.0), (-0.02237, -0.05463, 0.0), (-0.02191, -0.05491, 0.0), (-0.02144, -0.0552, 0.0), (-0.02097, -0.05549, 0.0), (-0.02052, -0.05578, 0.0), (-0.02008, -0.05606, 0.0), (-0.01967, -0.05634, 0.0), (-0.01929, -0.0566, 0.0), (-0.01895, -0.05685, 0.0), (-0.01892, -0.05687, 0.0), (-0.01883, -0.05694, 0.0), (-0.01869, -0.05704, 0.0), (-0.01851, -0.05717, 0.0), (-0.0183, -0.05733, 0.0), (-0.01806, -0.0575, 0.0), (-0.01781, -0.05768, 0.0), (-0.01755, -0.05787, 0.0), (-0.01729, -0.05806, 0.0), (-0.01704, -0.05825, 0.0), (-0.01681, -0.05842, 0.0), (-0.01659, -0.05858, 0.0), (-0.01948, -0.05835, 0.0), (-0.01999, -0.0583, 0.0), (-0.02052, -0.05822, 0.0), (-0.02108, -0.05811, 0.0), (-0.02166, -0.05797, 0.0), (-0.02227, -0.0578, 0.0), (-0.0229, -0.0576, 0.0), (-0.02358, -0.05736, 0.0), (-0.02428, -0.0571, 0.0), (-0.02503, -0.05679, 0.0), (-0.02582, -0.05646, 0.0), (-0.02665, -0.05609, 0.0), (-0.02752, -0.05568, 0.0), (-0.02832, -0.05531, 0.0), (-0.02904, -0.05498, 0.0), (-0.0297, -0.05469, 0.0), (-0.03029, -0.05444, 0.0), (-0.03081, -0.05423, 0.0), (-0.03126, -0.05407, 0.0), (-0.03164, -0.05395, 0.0), (-0.03195, -0.05387, 0.0), (-0.03217, -0.05384, 0.0), (-0.03232, -0.05385, 0.0), (-0.0324, -0.05391, 0.0), (-0.03239, -0.05401, 0.0), (-0.03229, -0.05431, 0.0), (-0.03226, -0.05453, 0.0), (-0.03229, -0.05468, 0.0), (-0.0324, -0.05474, 0.0), (-0.03256, -0.05473, 0.0), (-0.0328, -0.05463, 0.0), (-0.03311, -0.05446, 0.0), (-0.03348, -0.0542, 0.0), (-0.03392, -0.05387, 0.0), (-0.03444, -0.05345, 0.0), (-0.03502, -0.05296, 0.0), (-0.03567, -0.05238, 0.0), (-0.0363, -0.0518, 0.0), (-0.03684, -0.05126, 0.0), (-0.03729, -0.05077, 0.0), (-0.03765, -0.0503, 0.0), (-0.03793, -0.04986, 0.0), (-0.03813, -0.04944, 0.0), (-0.03825, -0.04902, 0.0), (-0.0383, -0.04861, 0.0), (-0.03828, -0.0482, 0.0), (-0.03818, -0.04778, 0.0), (-0.03802, -0.04734, 0.0), (-0.0378, -0.04688, 0.0), (-0.03771, -0.04667, 0.0), (-0.0376, -0.04634, 0.0), (-0.03746, -0.04589, 0.0), (-0.03731, -0.04534, 0.0), (-0.03714, -0.0447, 0.0), (-0.03696, -0.04397, 0.0), (-0.03676, -0.04316, 0.0), (-0.03656, -0.04229, 0.0), (-0.03635, -0.04137, 0.0), (-0.03613, -0.04041, 0.0), (-0.03592, -0.03942, 0.0), (-0.0357, -0.0384, 0.0), (-0.03549, -0.03737, 0.0), (-0.03526, -0.03634, 0.0), (-0.03504, -0.03532, 0.0), (-0.03481, -0.03432, 0.0), (-0.03459, -0.03336, 0.0), (-0.03438, -0.03245, 0.0), (-0.03417, -0.0316, 0.0), (-0.03398, -0.03081, 0.0), (-0.0338, -0.03011, 0.0), (-0.03363, -0.0295, 0.0), (-0.03349, -0.029, 0.0), (-0.03337, -0.02862, 0.0), (-0.03316, -0.02796, 0.0), (-0.03299, -0.02726, 0.0), (-0.03285, -0.02653, 0.0), (-0.03275, -0.02578, 0.0), (-0.03267, -0.02501, 0.0), (-0.03263, -0.02423, 0.0), (-0.03262, -0.02344, 0.0), (-0.03264, -0.02264, 0.0), (-0.0327, -0.02185, 0.0), (-0.03278, -0.02107, 0.0), (-0.03291, -0.0203, 0.0), (-0.03306, -0.01955, 0.0), (-0.03321, -0.01909, 0.0), (-0.03345, -0.01855, 0.0), (-0.03377, -0.01794, 0.0), (-0.03419, -0.01726, 0.0), (-0.03468, -0.01652, 0.0), (-0.03524, -0.01573, 0.0), (-0.03587, -0.01489, 0.0), (-0.03656, -0.01402, 0.0), (-0.0373, -0.01311, 0.0), (-0.0381, -0.01219, 0.0), (-0.03894, -0.01125, 0.0), (-0.03982, -0.0103, 0.0), (-0.04005, -0.01009, 0.0), (-0.04027, -0.00995, 0.0), (-0.04047, -0.009886, 0.0), (-0.04066, -0.009896, 0.0), (-0.04083, -0.009979, 0.0), (-0.04099, -0.01014, 0.0), (-0.04113, -0.01036, 0.0), (-0.04125, -0.01067, 0.0), (-0.04136, -0.01104, 0.0), (-0.04146, -0.01148, 0.0), (-0.04153, -0.012, 0.0), (-0.04159, -0.01259, 0.0), (-0.04159, -0.01261, 0.0), (-0.0416, -0.01269, 0.0), (-0.04161, -0.01281, 0.0), (-0.04162, -0.01297, 0.0), (-0.04163, -0.01316, 0.0), (-0.04165, -0.01337, 0.0), (-0.04167, -0.01359, 0.0), (-0.04169, -0.01382, 0.0), (-0.04171, -0.01405, 0.0), (-0.04172, -0.01427, 0.0), (-0.04174, -0.01448, 0.0), (-0.04175, -0.01467, 0.0), (-0.04409, -0.01101, 0.0), (-0.0444, -0.01052, 0.0), (-0.04471, -0.01004, 0.0), (-0.04501, -0.009574, 0.0), (-0.04529, -0.009137, 0.0), (-0.04555, -0.008729, 0.0), (-0.04579, -0.008356, 0.0), (-0.04601, -0.008021, 0.0), (-0.0462, -0.007731, 0.0), (-0.04636, -0.007488, 0.0), (-0.04648, -0.007299, 0.0), (-0.04657, -0.007167, 0.0), (-0.04662, -0.007098, 0.0), (-0.04674, -0.007017, 0.0), (-0.0469, -0.007046, 0.0), (-0.04707, -0.007172, 0.0), (-0.04725, -0.007381, 0.0), (-0.04744, -0.007658, 0.0), (-0.04763, -0.007991, 0.0), (-0.0478, -0.008365, 0.0), (-0.04797, -0.008766, 0.0), (-0.0481, -0.00918, 0.0), (-0.04821, -0.009594, 0.0), (-0.04828, -0.009993, 0.0), (-0.04831, -0.01036, 0.0), (-0.04837, -0.0109, 0.0), (-0.04857, -0.01153, 0.0), (-0.04889, -0.01225, 0.0), (-0.04931, -0.01305, 0.0), (-0.04984, -0.01391, 0.0), (-0.05046, -0.01482, 0.0), (-0.05115, -0.01577, 0.0), (-0.05192, -0.01674, 0.0), (-0.05276, -0.01772, 0.0), (-0.05364, -0.01869, 0.0), (-0.05457, -0.01965, 0.0), (-0.05554, -0.02057, 0.0), (-0.05593, -0.02094, 0.0), (-0.05631, -0.0213, 0.0), (-0.05666, -0.02164, 0.0), (-0.05699, -0.02197, 0.0), (-0.05728, -0.02227, 0.0), (-0.05755, -0.02255, 0.0), (-0.05777, -0.0228, 0.0), (-0.05796, -0.02302, 0.0), (-0.05811, -0.0232, 0.0), (-0.0582, -0.02334, 0.0), (-0.05825, -0.02344, 0.0), (-0.05824, -0.02349, 0.0), (-0.05815, -0.02356, 0.0), (-0.05796, -0.02373, 0.0), (-0.05765, -0.02398, 0.0), (-0.05726, -0.02432, 0.0), (-0.05678, -0.02473, 0.0), (-0.05623, -0.0252, 0.0), (-0.0556, -0.02574, 0.0), (-0.05492, -0.02633, 0.0), (-0.05418, -0.02696, 0.0), (-0.05339, -0.02763, 0.0), (-0.05257, -0.02834, 0.0), (-0.05171, -0.02907, 0.0), (-0.05019, -0.03039, 0.0), (-0.04877, -0.03164, 0.0), (-0.04746, -0.03282, 0.0), (-0.04627, -0.03392, 0.0), (-0.04519, -0.03494, 0.0), (-0.04424, -0.03587, 0.0), (-0.04343, -0.0367, 0.0), (-0.04275, -0.03744, 0.0), (-0.04221, -0.03807, 0.0), (-0.04181, -0.03859, 0.0), (-0.04158, -0.03899, 0.0), (-0.04149, -0.03927, 0.0), (-0.04168, -0.03961, 0.0), (-0.04219, -0.04025, 0.0), (-0.04301, -0.04118, 0.0), (-0.04408, -0.04233, 0.0), (-0.04536, -0.04367, 0.0), (-0.04681, -0.04516, 0.0), (-0.0484, -0.04676, 0.0), (-0.05007, -0.04842, 0.0), (-0.05179, -0.0501, 0.0), (-0.05351, -0.05176, 0.0), (-0.0552, -0.05335, 0.0), (-0.05681, -0.05485, 0.0), (-0.05801, -0.05592, 0.0), (-0.05906, -0.05686, 0.0), (-0.05998, -0.05765, 0.0), (-0.06077, -0.0583, 0.0), (-0.06142, -0.0588, 0.0), (-0.06195, -0.05917, 0.0), (-0.06235, -0.0594, 0.0), (-0.06262, -0.05949, 0.0), (-0.06277, -0.05944, 0.0), (-0.06279, -0.05926, 0.0), (-0.06269, -0.05894, 0.0), (-0.06248, -0.05848, 0.0), (-0.06248, -0.05848, 0.0), (-0.06248, -0.05848, 0.0), (-0.06248, -0.05848, 0.0), (-0.06248, -0.05848, 0.0), (-0.06248, -0.05848, 0.0), (-0.06248, -0.05848, 0.0), (-0.06248, -0.05848, 0.0), (-0.06248, -0.05848, 0.0), (-0.06248, -0.05848, 0.0), (-0.06248, -0.05848, 0.0), (-0.06248, -0.05848, 0.0)], [], [(203, 205, 204), (202, 205, 203), (202, 206, 205), (201, 206, 202), (201, 207, 206), (200, 207, 201), (200, 208, 207), (199, 208, 200), (199, 209, 208), (198, 209, 199), (198, 210, 209), (197, 210, 198), (197, 211, 210), (196, 211, 197), (196, 212, 211), (195, 212, 196), (195, 213, 212), (194, 213, 195), (194, 214, 213), (193, 214, 194), (289, 291, 290), (288, 291, 289), (288, 292, 291), (287, 292, 288), (286, 292, 287), (286, 293, 292), (285, 293, 286), (284, 293, 285), (284, 294, 293), (283, 294, 284), (282, 294, 283), (281, 294, 282), (281, 295, 294), (280, 295, 281), (279, 295, 280), (192, 214, 193), (278, 295, 279), (192, 215, 214), (278, 296, 295), (277, 296, 278), (276, 296, 277), (275, 296, 276), (275, 297, 296), (274, 297, 275), (273, 297, 274), (272, 297, 273), (271, 297, 272), (270, 297, 271), (270, 298, 297), (269, 298, 270), (268, 298, 269), (191, 215, 192), (267, 298, 268), (266, 298, 267), (265, 298, 266), (191, 216, 215), (264, 298, 265), (263, 298, 264), (262, 298, 263), (261, 298, 262), (260, 298, 261), (259, 298, 260), (259, 299, 298), (258, 299, 259), (257, 299, 258), (256, 299, 257), (255, 299, 256), (254, 299, 255), (253, 299, 254), (252, 299, 253), (251, 299, 252), (250, 299, 251), (249, 299, 250), (248, 299, 249), (247, 299, 248), (246, 299, 247), (245, 299, 246), (245, 300, 299), (244, 300, 245), (190, 216, 191), (243, 300, 244), (190, 217, 216), (242, 300, 243), (190, 218, 217), (241, 300, 242), (241, 301, 300), (190, 219, 218), (240, 301, 241), (190, 220, 219), (239, 301, 240), (190, 221, 220), (238, 301, 239), (237, 301, 238), (190, 222, 221), (189, 222, 190), (236, 301, 237), (189, 223, 222), (235, 301, 236), (234, 301, 235), (189, 224, 223), (234, 302, 301), (233, 302, 234), (189, 225, 224), (232, 302, 233), (189, 226, 225), (231, 302, 232), (230, 302, 231), (189, 227, 226), (229, 302, 230), (189, 228, 227), (228, 302, 229), (189, 302, 228), (188, 302, 189), (188, 303, 302), (187, 303, 188), (187, 304, 303), (186, 304, 187), (186, 305, 304), (185, 305, 186), (185, 384, 305), (384, 306, 305), (185, 416, 384), (416, 385, 384), (383, 306, 384), (184, 416, 185), (382, 306, 383), (381, 306, 382), (381, 307, 306), (380, 307, 381), (184, 417, 416), (415, 385, 416), (184, 418, 417), (414, 385, 415), (184, 419, 418), (379, 307, 380), (413, 385, 414), (184, 420, 419), (412, 385, 413), (184, 421, 420), (411, 385, 412), (378, 307, 379), (184, 422, 421), (411, 386, 385), (184, 423, 422), (410, 386, 411), (184, 424, 423), (377, 307, 378), (410, 387, 386), (184, 425, 424), (409, 387, 410), (409, 388, 387), (376, 307, 377), (184, 426, 425), (409, 389, 388), (408, 389, 409), (184, 427, 426), (375, 307, 376), (408, 390, 389), (407, 390, 408), (184, 428, 427), (183, 428, 184), (374, 307, 375), (407, 391, 390), (406, 391, 407), (373, 307, 374), (183, 429, 428), (405, 391, 406), (405, 392, 391), (372, 307, 373), (371, 307, 372), (404, 392, 405), (404, 393, 392), (183, 430, 429), (403, 393, 404), (371, 308, 307), (403, 394, 393), (402, 394, 403), (402, 395, 394), (401, 395, 402), (183, 431, 430), (401, 396, 395), (400, 396, 401), (400, 397, 396), (399, 397, 400), (399, 398, 397), (183, 432, 431), (183, 433, 432), (183, 434, 433), (370, 308, 371), (183, 435, 434), (182, 435, 183), (182, 436, 435), (370, 309, 308), (182, 437, 436), (369, 309, 370), (182, 438, 437), (182, 439, 438), (182, 440, 439), (181, 440, 182), (369, 310, 309), (181, 441, 440), (368, 310, 369), (181, 442, 441), (181, 443, 442), (367, 310, 368), (367, 311, 310), (180, 443, 181), (180, 444, 443), (180, 445, 444), (366, 311, 367), (366, 312, 311), (179, 445, 180), (178, 445, 179), (178, 446, 445), (177, 446, 178), (365, 312, 366), (177, 447, 446), (365, 313, 312), (176, 447, 177), (176, 448, 447), (176, 449, 448), (175, 449, 176), (175, 450, 449), (174, 450, 175), (365, 314, 313), (364, 314, 365), (174, 451, 450), (173, 451, 174), (173, 452, 451), (173, 453, 452), (172, 453, 173), (172, 454, 453), (363, 314, 364), (363, 315, 314), (172, 455, 454), (172, 456, 455), (171, 456, 172), (171, 457, 456), (171, 458, 457), (171, 459, 458), (171, 460, 459), (170, 460, 171), (362, 315, 363), (170, 461, 460), (170, 462, 461), (362, 316, 315), (170, 463, 462), (169, 463, 170), (169, 464, 463), (169, 465, 464), (361, 316, 362), (169, 466, 465), (169, 467, 466), (168, 467, 169), (168, 468, 467), (361, 317, 316), (168, 469, 468), (168, 470, 469), (360, 317, 361), (167, 470, 168), (167, 471, 470), (167, 472, 471), (167, 473, 472), (167, 474, 473), (359, 317, 360), (167, 475, 474), (359, 318, 317), (484, 486, 485), (484, 487, 486), (483, 487, 484), (483, 488, 487), (482, 488, 483), (482, 489, 488), (481, 489, 482), (167, 476, 475), (480, 489, 481), (480, 490, 489), (167, 477, 476), (479, 490, 480), (167, 478, 477), (479, 491, 490), (478, 491, 479), (167, 491, 478), (167, 492, 491), (167, 493, 492), (167, 494, 493), (166, 494, 167), (166, 495, 494), (358, 318, 359), (166, 496, 495), (166, 497, 496), (166, 498, 497), (166, 709, 498), (709, 708, 498), (708, 499, 498), (708, 500, 499), (708, 501, 500), (707, 501, 708), (166, 710, 709), (707, 502, 501), (357, 318, 358), (357, 319, 318), (706, 502, 707), (166, 711, 710), (706, 503, 502), (706, 504, 503), (705, 504, 706), (166, 712, 711), (705, 505, 504), (705, 506, 505), (166, 713, 712), (165, 713, 166), (704, 506, 705), (165, 714, 713), (356, 319, 357), (704, 507, 506), (165, 715, 714), (703, 507, 704), (165, 716, 715), (703, 508, 507), (702, 508, 703), (355, 319, 356), (355, 320, 319), (165, 717, 716), (164, 717, 165), (702, 509, 508), (164, 718, 717), (701, 509, 702), (354, 320, 355), (701, 510, 509), (164, 719, 718), (163, 719, 164), (701, 511, 510), (700, 511, 701), (353, 320, 354), (353, 321, 320), (163, 720, 719), (700, 512, 511), (162, 720, 163), (352, 321, 353), (699, 512, 700), (162, 721, 720), (699, 666, 512), (666, 513, 512), (352, 322, 321), (161, 721, 162), (351, 322, 352), (551, 553, 552), (551, 554, 553), (699, 667, 666), (665, 513, 666), (699, 668, 667), (664, 513, 665), (699, 669, 668), (550, 554, 551), (550, 555, 554), (663, 513, 664), (699, 670, 669), (549, 555, 550), (662, 513, 663), (698, 670, 699), (549, 556, 555), (698, 671, 670), (661, 513, 662), (548, 556, 549), (548, 557, 556), (661, 514, 513), (698, 672, 671), (660, 514, 661), (161, 722, 721), (548, 558, 557), (698, 673, 672), (547, 558, 548), (160, 722, 161), (659, 514, 660), (350, 322, 351), (547, 559, 558), (698, 674, 673), (546, 559, 547), (658, 514, 659), (350, 323, 322), (546, 560, 559), (698, 675, 674), (589, 591, 590), (588, 591, 589), (658, 515, 514), (545, 560, 546), (587, 591, 588), (587, 592, 591), (159, 722, 160), (657, 515, 658), (586, 592, 587), (545, 561, 560), (698, 676, 675), (585, 592, 586), (585, 593, 592), (544, 561, 545), (159, 723, 722), (544, 562, 561), (349, 323, 350), (698, 677, 676), (584, 593, 585), (656, 515, 657), (698, 678, 677), (583, 593, 584), (544, 563, 562), (158, 723, 159), (583, 594, 593), (543, 563, 544), (656, 516, 515), (349, 324, 323), (698, 679, 678), (582, 594, 583), (698, 680, 679), (543, 564, 563), (542, 564, 543), (698, 681, 680), (655, 516, 656), (581, 594, 582), (581, 595, 594), (348, 324, 349), (698, 682, 681), (542, 565, 564), (157, 723, 158), (698, 683, 682), (698, 684, 683), (580, 595, 581), (655, 517, 516), (157, 724, 723), (348, 325, 324), (541, 565, 542), (698, 685, 684), (541, 566, 565), (698, 696, 685), (696, 695, 685), (695, 691, 685), (691, 690, 685), (690, 689, 685), (689, 688, 685), (688, 687, 685), (687, 686, 685), (348, 326, 325), (579, 595, 580), (579, 596, 595), (695, 692, 691), (695, 694, 692), (694, 693, 692), (654, 517, 655), (348, 327, 326), (156, 724, 157), (541, 567, 566), (698, 697, 696), (540, 567, 541), (348, 328, 327), (578, 596, 579), (347, 328, 348), (347, 329, 328), (654, 518, 517), (654, 519, 518), (540, 568, 567), (347, 330, 329), (654, 520, 519), (539, 568, 540), (347, 331, 330), (654, 521, 520), (577, 596, 578), (156, 725, 724), (577, 597, 596), (347, 332, 331), (346, 332, 347), (654, 522, 521), (539, 569, 568), (155, 725, 156), (346, 333, 332), (538, 569, 539), (654, 523, 522), (653, 523, 654), (576, 597, 577), (346, 334, 333), (653, 524, 523), (538, 570, 569), (345, 334, 346), (345, 335, 334), (537, 570, 538), (575, 597, 576), (653, 525, 524), (345, 336, 335), (154, 725, 155), (537, 571, 570), (575, 598, 597), (344, 336, 345), (344, 337, 336), (653, 526, 525), (574, 598, 575), (536, 571, 537), (536, 572, 571), (573, 598, 574), (154, 726, 725), (536, 573, 572), (536, 598, 573), (653, 527, 526), (535, 598, 536), (343, 337, 344), (343, 338, 337), (653, 528, 527), (534, 598, 535), (342, 338, 343), (342, 339, 338), (533, 598, 534), (341, 339, 342), (341, 340, 339), (653, 529, 528), (153, 726, 154), (532, 598, 533), (531, 598, 532), (652, 529, 653), (530, 598, 531), (529, 598, 530), (652, 598, 529), (652, 599, 598), (153, 727, 726), (152, 727, 153), (652, 600, 599), (152, 728, 727), (651, 600, 652), (651, 601, 600), (151, 728, 152), (151, 729, 728), (651, 602, 601), (150, 729, 151), (651, 603, 602), (150, 730, 729), (651, 604, 603), (650, 604, 651), (650, 605, 604), (650, 606, 605), (650, 607, 606), (650, 608, 607), (650, 609, 608), (150, 731, 730), (149, 731, 150), (650, 610, 609), (650, 611, 610), (650, 612, 611), (650, 613, 612), (149, 732, 731), (650, 614, 613), (649, 614, 650), (148, 732, 149), (649, 615, 614), (648, 615, 649), (647, 615, 648), (647, 616, 615), (646, 616, 647), (148, 733, 732), (646, 617, 616), (645, 617, 646), (644, 617, 645), (644, 618, 617), (643, 618, 644), (643, 619, 618), (642, 619, 643), (641, 634, 642), (634, 619, 642), (634, 633, 619), (633, 620, 619), (641, 635, 634), (632, 620, 633), (640, 635, 641), (640, 636, 635), (631, 620, 632), (640, 637, 636), (630, 620, 631), (640, 638, 637), (629, 620, 630), (639, 638, 640), (628, 620, 629), (627, 620, 628), (147, 733, 148), (627, 621, 620), (626, 621, 627), (625, 621, 626), (625, 622, 621), (624, 622, 625), (624, 623, 622), (147, 734, 733), (147, 735, 734), (146, 735, 147), (146, 736, 735), (146, 737, 736), (145, 737, 146), (145, 738, 737), (145, 739, 738), (145, 740, 739), (145, 741, 740), (145, 742, 741), (145, 743, 742), (145, 744, 743), (144, 744, 145), (144, 745, 744), (144, 746, 745), (144, 747, 746), (144, 748, 747), (144, 749, 748), (144, 750, 749), (144, 751, 750), (144, 752, 751), (143, 1113, 144), (1113, 752, 144), (1113, 753, 752), (1113, 754, 753), (143, 1114, 1113), (1112, 754, 1113), (1111, 754, 1112), (143, 1115, 1114), (1110, 754, 1111), (143, 1116, 1115), (1109, 754, 1110), (143, 1117, 1116), (1108, 754, 1109), (143, 1118, 1117), (1107, 754, 1108), (143, 1119, 1118), (1107, 755, 754), (1106, 755, 1107), (143, 1120, 1119), (143, 1121, 1120), (1105, 755, 1106), (143, 1122, 1121), (1105, 756, 755), (143, 1123, 1122), (143, 1124, 1123), (143, 1125, 1124), (1104, 756, 1105), (1104, 757, 756), (143, 1126, 1125), (143, 1127, 1126), (143, 1128, 1127), (1104, 758, 757), (143, 1129, 1128), (1103, 758, 1104), (143, 1130, 1129), (1103, 759, 758), (143, 1131, 1130), (143, 1132, 1131), (143, 1133, 1132), (1103, 760, 759), (143, 1134, 1133), (1102, 760, 1103), (143, 1135, 1134), (143, 1136, 1135), (143, 1137, 1136), (143, 1138, 1137), (1102, 761, 760), (143, 1139, 1138), (143, 1140, 1139), (143, 1141, 1140), (1101, 761, 1102), (143, 1142, 1141), (143, 1143, 1142), (143, 1144, 1143), (1101, 762, 761), (143, 1145, 1144), (142, 1145, 143), (1101, 763, 762), (142, 1146, 1145), (1100, 763, 1101), (1100, 764, 763), (142, 1147, 1146), (1099, 764, 1100), (1099, 765, 764), (142, 1148, 1147), (1099, 766, 765), (1098, 766, 1099), (142, 1149, 1148), (1098, 767, 766), (1097, 767, 1098), (142, 1150, 1149), (1097, 768, 767), (141, 1150, 142), (1096, 768, 1097), (1095, 768, 1096), (141, 1151, 1150), (1095, 769, 768), (1094, 769, 1095), (1093, 769, 1094), (1092, 769, 1093), (1091, 769, 1092), (1090, 769, 1091), (141, 1152, 1151), (1090, 770, 769), (1089, 770, 1090), (1088, 770, 1089), (140, 1374, 141), (1374, 1152, 141), (1374, 1153, 1152), (1087, 770, 1088), (140, 1375, 1374), (1373, 1153, 1374), (140, 1376, 1375), (1372, 1153, 1373), (1371, 1153, 1372), (140, 1377, 1376), (1370, 1153, 1371), (140, 1378, 1377), (1369, 1153, 1370), (1087, 771, 770), (140, 1379, 1378), (1086, 771, 1087), (1368, 1153, 1369), (140, 1380, 1379), (1367, 1153, 1368), (1367, 1154, 1153), (1366, 1154, 1367), (140, 1381, 1380), (1365, 1154, 1366), (140, 1382, 1381), (1085, 771, 1086), (1364, 1154, 1365), (140, 1383, 1382), (139, 1383, 140), (1363, 1339, 1364), (1339, 1154, 1364), (139, 1384, 1383), (1363, 1340, 1339), (1338, 1154, 1339), (1363, 1341, 1340), (1337, 1154, 1338), (1363, 1342, 1341), (139, 1385, 1384), (1362, 1342, 1363), (1336, 1154, 1337), (1362, 1343, 1342), (1336, 1155, 1154), (1335, 1155, 1336), (1362, 1344, 1343), (139, 1386, 1385), (1361, 1344, 1362), (1361, 1345, 1344), (1085, 772, 771), (1084, 772, 1085), (139, 1387, 1386), (1360, 1359, 1361), (1359, 1355, 1361), (1355, 1353, 1361), (1353, 1348, 1361), (1348, 1347, 1361), (1347, 1346, 1361), (1346, 1345, 1361), (1334, 1155, 1335), (139, 1388, 1387), (1333, 1155, 1334), (1333, 1156, 1155), (139, 1389, 1388), (1353, 1352, 1348), (1352, 1349, 1348), (1352, 1351, 1349), (1351, 1350, 1349), (138, 1389, 139), (1333, 1157, 1156), (1084, 773, 772), (1083, 773, 1084), (138, 1390, 1389), (1332, 1157, 1333), (1355, 1354, 1353), (1332, 1158, 1157), (1332, 1159, 1158), (1359, 1358, 1355), (1358, 1356, 1355), (1358, 1357, 1356), (138, 1391, 1390), (1332, 1160, 1159), (1331, 1160, 1332), (1331, 1161, 1160), (1083, 774, 773), (1331, 1162, 1161), (138, 1392, 1391), (1331, 1163, 1162), (1330, 1163, 1331), (1330, 1164, 1163), (137, 1392, 138), (1330, 1165, 1164), (1330, 1166, 1165), (1330, 1167, 1166), (1082, 774, 1083), (1330, 1168, 1167), (1330, 1169, 1168), (1330, 1170, 1169), (1329, 1170, 1330), (137, 1393, 1392), (1329, 1171, 1170), (1082, 775, 774), (1329, 1172, 1171), (1081, 775, 1082), (1328, 1172, 1329), (1328, 1173, 1172), (137, 1394, 1393), (1328, 1174, 1173), (136, 1394, 137), (1327, 1174, 1328), (1081, 776, 775), (1080, 776, 1081), (1327, 1175, 1174), (136, 1395, 1394), (1326, 1175, 1327), (1326, 1176, 1175), (1079, 776, 1080), (1325, 1176, 1326), (1079, 777, 776), (136, 1396, 1395), (135, 1396, 136), (1324, 1176, 1325), (1324, 1177, 1176), (1078, 777, 1079), (1078, 778, 777), (1323, 1177, 1324), (135, 1397, 1396), (1323, 1178, 1177), (1077, 778, 1078), (1322, 1178, 1323), (1077, 779, 778), (134, 1397, 135), (134, 1398, 1397), (1076, 779, 1077), (134, 1399, 1398), (1322, 1179, 1178), (1076, 780, 779), (1321, 1179, 1322), (134, 1400, 1399), (1076, 781, 780), (1075, 781, 1076), (134, 1401, 1400), (133, 1401, 134), (1075, 782, 781), (1320, 1179, 1321), (133, 1402, 1401), (1075, 783, 782), (1320, 1180, 1179), (1075, 784, 783), (1075, 785, 784), (1075, 786, 785), (1074, 786, 1075), (1074, 787, 786), (1074, 788, 787), (1074, 789, 788), (1074, 790, 789), (133, 1403, 1402), (1074, 791, 790), (1074, 792, 791), (1074, 793, 792), (1074, 794, 793), (1320, 1181, 1180), (133, 1404, 1403), (1073, 794, 1074), (1073, 795, 794), (1319, 1181, 1320), (1073, 796, 795), (1073, 797, 796), (133, 1405, 1404), (1073, 798, 797), (1072, 798, 1073), (132, 1405, 133), (1072, 799, 798), (132, 1406, 1405), (1319, 1182, 1181), (1072, 800, 799), (1071, 800, 1072), (132, 1407, 1406), (1070, 800, 1071), (1070, 801, 800), (1069, 801, 1070), (1068, 801, 1069), (132, 1408, 1407), (1068, 802, 801), (1067, 802, 1068), (132, 1409, 1408), (1318, 1182, 1319), (1066, 802, 1067), (132, 1410, 1409), (1066, 803, 802), (1065, 803, 1066), (132, 1411, 1410), (1064, 803, 1065), (1064, 804, 803), (1318, 1183, 1182), (1063, 804, 1064), (132, 1412, 1411), (1063, 805, 804), (1062, 805, 1063), (1062, 806, 805), (1061, 806, 1062), (132, 1413, 1412), (1061, 807, 806), (1060, 807, 1061), (1059, 807, 1060), (1059, 808, 807), (1318, 1184, 1183), (1317, 1184, 1318), (1058, 808, 1059), (132, 1414, 1413), (1057, 808, 1058), (1057, 809, 808), (131, 1414, 132), (1056, 809, 1057), (1055, 809, 1056), (1054, 809, 1055), (1053, 809, 1054), (1053, 1046, 809), (1046, 810, 809), (1052, 1046, 1053), (1052, 1047, 1046), (1045, 810, 1046), (131, 1415, 1414), (1044, 810, 1045), (1052, 1048, 1047), (1051, 1048, 1052), (1317, 1185, 1184), (1043, 810, 1044), (1051, 1049, 1048), (1050, 1049, 1051), (1042, 810, 1043), (1041, 810, 1042), (1316, 1185, 1317), (1040, 810, 1041), (1040, 811, 810), (1039, 811, 1040), (130, 1415, 131), (130, 1416, 1415), (1038, 811, 1039), (1316, 1186, 1185), (1038, 812, 811), (1037, 812, 1038), (1036, 812, 1037), (130, 1417, 1416), (1315, 1186, 1316), (1036, 813, 812), (1315, 1187, 1186), (1035, 813, 1036), (129, 1417, 130), (1034, 813, 1035), (1034, 814, 813), (129, 1418, 1417), (1315, 1188, 1187), (1314, 1188, 1315), (1034, 815, 814), (1033, 815, 1034), (128, 1418, 129), (1314, 1189, 1188), (128, 1419, 1418), (1033, 816, 815), (1032, 816, 1033), (1313, 1189, 1314), (1313, 1190, 1189), (1032, 817, 816), (127, 1419, 128), (127, 1420, 1419), (1313, 1191, 1190), (1032, 818, 817), (1031, 818, 1032), (1312, 1191, 1313), (1031, 819, 818), (1312, 1192, 1191), (126, 103, 127), (103, 1420, 127), (1031, 820, 819), (1030, 820, 1031), (1030, 821, 820), (103, 102, 1420), (102, 1421, 1420), (126, 104, 103), (1030, 822, 821), (101, 1421, 102), (126, 105, 104), (831, 833, 832), (1030, 823, 822), (830, 833, 831), (1030, 824, 823), (829, 833, 830), (829, 834, 833), (1030, 825, 824), (828, 834, 829), (1030, 826, 825), (827, 834, 828), (100, 1421, 101), (1030, 827, 826), (1030, 834, 827), (126, 106, 105), (1030, 835, 834), (1311, 1192, 1312), (99, 1421, 100), (125, 106, 126), (1030, 836, 835), (125, 107, 106), (1029, 836, 1030), (1311, 1193, 1192), (1029, 837, 836), (1310, 1193, 1311), (98, 1421, 99), (98, 1422, 1421), (125, 108, 107), (1028, 837, 1029), (1028, 838, 837), (124, 108, 125), (97, 1422, 98), (1309, 1193, 1310), (124, 109, 108), (1028, 839, 838), (1027, 839, 1028), (124, 110, 109), (123, 110, 124), (123, 111, 110), (96, 1422, 97), (1309, 1194, 1193), (1027, 840, 839), (123, 112, 111), (1026, 840, 1027), (1308, 1194, 1309), (123, 113, 112), (122, 113, 123), (122, 114, 113), (1025, 840, 1026), (1025, 841, 840), (122, 115, 114), (96, 1423, 1422), (95, 1423, 96), (121, 115, 122), (121, 116, 115), (1024, 841, 1025), (121, 117, 116), (121, 118, 117), (120, 118, 121), (1023, 841, 1024), (120, 119, 118), (94, 1423, 95), (1022, 841, 1023), (1021, 841, 1022), (1021, 842, 841), (1020, 842, 1021), (1307, 1194, 1308), (93, 1423, 94), (1019, 842, 1020), (1018, 842, 1019), (1307, 1195, 1194), (92, 1423, 93), (1018, 843, 842), (1017, 843, 1018), (91, 1423, 92), (1016, 843, 1017), (1306, 1195, 1307), (91, 1424, 1423), (1016, 844, 843), (90, 1424, 91), (1015, 844, 1016), (89, 1424, 90), (1014, 844, 1015), (1014, 845, 844), (88, 1424, 89), (1305, 1195, 1306), (1305, 1196, 1195), (1013, 845, 1014), (87, 1424, 88), (1013, 846, 845), (87, 1425, 1424), (1012, 846, 1013), (86, 1425, 87), (1011, 846, 1012), (1011, 847, 846), (85, 1425, 86), (1304, 1196, 1305), (84, 1425, 85), (1010, 847, 1011), (1010, 848, 847), (83, 1425, 84), (1304, 1197, 1196), (83, 1426, 1425), (1009, 848, 1010), (82, 1426, 83), (1009, 849, 848), (1303, 1197, 1304), (81, 1426, 82), (1008, 849, 1009), (1008, 850, 849), (80, 1426, 81), (1007, 850, 1008), (80, 1427, 1426), (79, 1427, 80), (1007, 851, 850), (1302, 1197, 1303), (78, 1427, 79), (1006, 851, 1007), (1302, 1198, 1197), (1006, 852, 851), (77, 1427, 78), (1005, 852, 1006), (77, 1428, 1427), (1005, 853, 852), (76, 1428, 77), (75, 1428, 76), (1004, 853, 1005), (1004, 854, 853), (1301, 1198, 1302), (74, 1428, 75), (1004, 855, 854), (1003, 855, 1004), (74, 1429, 1428), (73, 1429, 74), (1003, 856, 855), (1301, 1199, 1198), (72, 1429, 73), (1002, 856, 1003), (1002, 857, 856), (71, 1429, 72), (1300, 1199, 1301), (70, 1429, 71), (70, 1430, 1429), (1001, 857, 1002), (1001, 858, 857), (69, 1430, 70), (68, 1430, 69), (1000, 858, 1001), (1000, 859, 858), (67, 1430, 68), (67, 1431, 1430), (1000, 860, 859), (999, 860, 1000), (66, 1431, 67), (65, 1431, 66), (999, 861, 860), (1299, 1199, 1300), (998, 861, 999), (64, 1431, 65), (1299, 1200, 1199), (64, 1432, 1431), (63, 1432, 64), (998, 862, 861), (62, 1432, 63), (61, 1432, 62), (997, 862, 998), (60, 1432, 61), (997, 863, 862), (59, 1432, 60), (59, 1433, 1432), (58, 1433, 59), (997, 864, 863), (57, 1433, 58), (57, 1434, 1433), (996, 864, 997), (1298, 1200, 1299), (996, 865, 864), (56, 1434, 57), (56, 1435, 1434), (995, 865, 996), (995, 866, 865), (55, 1435, 56), (1298, 1201, 1200), (994, 866, 995), (55, 1436, 1435), (994, 867, 866), (1297, 1201, 1298), (993, 867, 994), (54, 1436, 55), (993, 868, 867), (992, 868, 993), (992, 869, 868), (53, 1436, 54), (991, 869, 992), (53, 1437, 1436), (991, 870, 869), (990, 870, 991), (984, 986, 985), (984, 987, 986), (1296, 1201, 1297), (983, 987, 984), (983, 988, 987), (990, 871, 870), (989, 871, 990), (982, 988, 983), (982, 989, 988), (982, 871, 989), (1296, 1202, 1201), (981, 871, 982), (981, 872, 871), (52, 1437, 53), (980, 872, 981), (980, 873, 872), (979, 873, 980), (979, 874, 873), (979, 875, 874), (978, 875, 979), (1295, 1202, 1296), (52, 1438, 1437), (978, 876, 875), (51, 1438, 52), (978, 877, 876), (977, 877, 978), (977, 878, 877), (977, 879, 878), (976, 879, 977), (976, 880, 879), (1295, 1203, 1202), (975, 880, 976), (975, 881, 880), (1294, 1203, 1295), (50, 1438, 51), (974, 881, 975), (973, 881, 974), (973, 882, 881), (50, 1439, 1438), (972, 882, 973), (971, 882, 972), (1293, 1203, 1294), (970, 882, 971), (49, 1439, 50), (969, 882, 970), (969, 883, 882), (968, 883, 969), (967, 883, 968), (1293, 1204, 1203), (966, 883, 967), (965, 883, 966), (1292, 1204, 1293), (964, 883, 965), (48, 1439, 49), (963, 883, 964), (963, 884, 883), (962, 884, 963), (48, 1440, 1439), (961, 884, 962), (1291, 1204, 1292), (960, 884, 961), (959, 884, 960), (1291, 1205, 1204), (958, 884, 959), (47, 1440, 48), (1290, 1205, 1291), (957, 884, 958), (957, 885, 884), (956, 885, 957), (1289, 1205, 1290), (955, 885, 956), (954, 885, 955), (1288, 1205, 1289), (46, 1440, 47), (46, 1441, 1440), (1288, 1206, 1205), (953, 885, 954), (1287, 1206, 1288), (953, 886, 885), (952, 886, 953), (1286, 1206, 1287), (951, 886, 952), (45, 1441, 46), (1285, 1206, 1286), (1285, 1207, 1206), (950, 886, 951), (950, 887, 886), (949, 887, 950), (1284, 1207, 1285), (45, 1442, 1441), (948, 887, 949), (44, 1442, 45), (1283, 1207, 1284), (1283, 1208, 1207), (947, 887, 948), (947, 888, 887), (1282, 1208, 1283), (946, 888, 947), (43, 1442, 44), (1281, 1208, 1282), (1281, 1209, 1208), (945, 888, 946), (1280, 1209, 1281), (944, 888, 945), (944, 889, 888), (43, 1443, 1442), (1280, 1210, 1209), (42, 1443, 43), (943, 889, 944), (1279, 1210, 1280), (942, 889, 943), (1278, 1210, 1279), (942, 890, 889), (1278, 1211, 1210), (941, 890, 942), (41, 1443, 42), (1277, 1211, 1278), (940, 890, 941), (1277, 1212, 1211), (939, 890, 940), (41, 1444, 1443), (939, 891, 890), (40, 1444, 41), (1276, 1212, 1277), (938, 891, 939), (1276, 1213, 1212), (937, 891, 938), (1275, 1213, 1276), (39, 1444, 40), (937, 892, 891), (1275, 1214, 1213), (936, 892, 937), (936, 893, 892), (1274, 1214, 1275), (935, 893, 936), (935, 894, 893), (38, 1444, 39), (1274, 1215, 1214), (38, 1445, 1444), (935, 895, 894), (934, 895, 935), (1273, 1215, 1274), (37, 1445, 38), (1273, 1261, 1215), (1261, 1216, 1215), (934, 896, 895), (933, 896, 934), (1273, 1262, 1261), (1260, 1216, 1261), (1273, 1263, 1262), (1260, 1217, 1216), (1272, 1263, 1273), (1259, 1217, 1260), (1272, 1264, 1263), (1258, 1217, 1259), (36, 1445, 37), (1272, 1265, 1264), (932, 896, 933), (932, 897, 896), (1257, 1217, 1258), (1257, 1218, 1217), (1271, 1265, 1272), (1256, 1218, 1257), (1271, 1266, 1265), (35, 1445, 36), (931, 897, 932), (1256, 1219, 1218), (931, 898, 897), (1255, 1219, 1256), (1270, 1266, 1271), (1270, 1267, 1266), (1255, 1220, 1219), (1269, 1267, 1270), (930, 898, 931), (1269, 1268, 1267), (1254, 1220, 1255), (930, 899, 898), (34, 1445, 35), (34, 1446, 1445), (1254, 1221, 1220), (929, 899, 930), (1253, 1221, 1254), (929, 900, 899), (928, 900, 929), (1253, 1222, 1221), (33, 1446, 34), (1252, 1222, 1253), (927, 900, 928), (927, 901, 900), (1252, 1223, 1222), (32, 1446, 33), (926, 901, 927), (1251, 1223, 1252), (1251, 1224, 1223), (926, 902, 901), (925, 902, 926), (31, 1446, 32), (31, 21, 1446), (21, 20, 1446), (20, 1447, 1446), (1251, 1225, 1224), (1250, 1225, 1251), (925, 903, 902), (31, 22, 21), (924, 903, 925), (31, 23, 22), (19, 1447, 20), (30, 23, 31), (30, 24, 23), (18, 1447, 19), (17, 1447, 18), (30, 25, 24), (1250, 1226, 1225), (923, 903, 924), (29, 25, 30), (16, 1447, 17), (923, 904, 903), (1249, 1226, 1250), (29, 26, 25), (15, 1447, 16), (922, 904, 923), (28, 26, 29), (1249, 1227, 1226), (28, 27, 26), (14, 1447, 15), (921, 904, 922), (1248, 1227, 1249), (13, 1447, 14), (1248, 1228, 1227), (13, 1448, 1447), (920, 904, 921), (1248, 1229, 1228), (920, 905, 904), (1248, 1230, 1229), (12, 1448, 13), (919, 905, 920), (1248, 1231, 1230), (1247, 1231, 1248), (11, 1448, 12), (918, 905, 919), (1247, 1232, 1231), (10, 1448, 11), (9, 1448, 10), (918, 906, 905), (917, 906, 918), (1247, 1233, 1232), (8, 1448, 9), (1246, 1233, 1247), (916, 906, 917), (7, 1448, 8), (1246, 1234, 1233), (6, 1448, 7), (916, 907, 906), (1245, 1234, 1246), (915, 907, 916), (6, 1449, 1448), (5, 1449, 6), (1245, 1235, 1234), (914, 907, 915), (4, 1449, 5), (1244, 1235, 1245), (914, 908, 907), (1244, 1236, 1235), (3, 1449, 4), (913, 908, 914), (1243, 1236, 1244), (913, 909, 908), (2, 1449, 3), (1243, 1237, 1236), (912, 909, 913), (1242, 1237, 1243), (912, 910, 909), (911, 910, 912), (1, 1449, 2), (1241, 1237, 1242), (1241, 1238, 1237), (1, 1450, 1449), (1240, 1238, 1241), (0, 1468, 1), (1468, 1450, 1), (1239, 1238, 1240), (1467, 1450, 1468), (1466, 1450, 1467), (1465, 1450, 1466), (1464, 1450, 1465), (1463, 1450, 1464), (1462, 1450, 1463), (1461, 1450, 1462), (1460, 1450, 1461), (1459, 1450, 1460), (1457, 1450, 1459), (1456, 1450, 1457), (1456, 1451, 1450), (1455, 1451, 1456), (1455, 1452, 1451), (1454, 1452, 1455), (1454, 1453, 1452)])
me_mesh.materials.append(mat_svgmat_001)
me_mesh.use_remesh_preserve_volume = False
me_mesh.use_remesh_preserve_attributes = False
me_mesh.use_mirror_vertex_groups = False
me_mesh.update()
arm_armature_001 = bpy.data.armatures.new('Armature.001')  # bones are not reproduced

# ---- objects
ob_armature = bpy.data.objects.new('Armature', arm_armature_001)
ob_curve = bpy.data.objects.new('Curve', me_mesh)

# ---- transforms, parenting, visibility, modifiers, constraints
ob_armature.location = (-1.17, -1.62, 0.04789)
ob_armature.rotation_euler = (-1.571, 0.0, 0.0)
ob_armature.lineart.crease_threshold = 0.0
ob_curve.location = (0.6656, 0.01064, -0.001118)
ob_curve.scale = (30.0, 30.0, 30.0)
ob_curve.lineart.crease_threshold = 0.0

# ---- collection membership
col_collection_1.objects.link(ob_armature)
col_collection_1.objects.link(ob_curve)

# ---- scene / render settings (as saved in the file)
scene.frame_start = 1; scene.frame_end = 250; scene.frame_set(1)
scene.render.engine = 'BLENDER_EEVEE_NEXT'
scene.render.resolution_x = 480
scene.render.resolution_y = 480
scene.render.resolution_percentage = 50
scene.render.dither_intensity = 0.0
scene.cycles.use_denoising = False
scene.cycles.samples = 128
scene.cycles.sampling_pattern = 'TABULATED_SOBOL'
scene.cycles.light_sampling_threshold = 0.0
scene.cycles.use_adaptive_sampling = False
scene.cycles.use_light_tree = False
scene.cycles.blur_glossy = 0.0
scene.cycles.sample_clamp_indirect = 0.0
scene.view_settings.view_transform = 'Standard'
bpy.context.view_layer.update()

# ---- added for rendering (the .blend has no active camera and no usable light): camera, sun
cam_auto = bpy.data.cameras.new('AutoCamera')
cam_auto.lens = 50.0
cam_auto.sensor_width = 36.0
cam_auto.clip_end = 1000.0
ob_auto_camera = bpy.data.objects.new('AutoCamera', cam_auto)
scene.collection.objects.link(ob_auto_camera)
ob_auto_camera.location = (8.22523, -8.13154, 5.69088)
ob_auto_camera.rotation_euler = (1.09748, -7.21219e-08, 0.694738)
scene.camera = ob_auto_camera
light_auto_sun = bpy.data.lights.new('AutoSun', 'SUN')
light_auto_sun.energy = 3.0
light_auto_sun.angle = 0.0523599
ob_auto_sun = bpy.data.objects.new('AutoSun', light_auto_sun)
scene.collection.objects.link(ob_auto_sun)
ob_auto_sun.rotation_euler = (0.872665, 0.174533, 0.523599)
bpy.context.view_layer.update()
